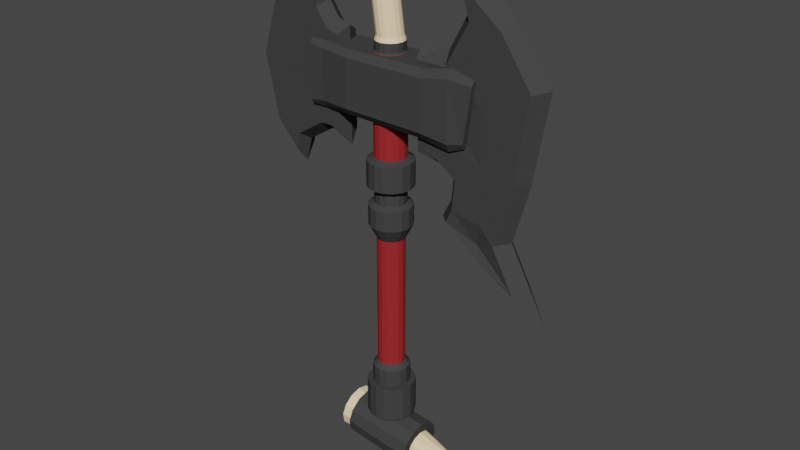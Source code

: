 # Source: blend.blend  (saved by Blender 3.0.42; exported with 4.5.12 LTS)
import bpy
from mathutils import Matrix  # noqa: F401  (used for matrix-valued properties, if any)

bpy.ops.wm.read_factory_settings(use_empty=True)
scene = bpy.context.scene
scene.name = 'Scene'

# ---- collections
col_collection = bpy.data.collections.new('Collection'); scene.collection.children.link(col_collection)

# ---- materials (node trees are filled in below, after node groups)
mat_material_001 = bpy.data.materials.new('Material.001')
mat_material_001.use_transparent_shadow = False
mat_material_001.diffuse_color = (0.3236, 0.02567, 0.02823, 1.0)
mat_material_001.roughness = 0.7657
mat_material_001.specular_intensity = 0.3358
mat_metal_black = bpy.data.materials.new('Metal(black)')
mat_metal_black.use_transparent_shadow = False
mat_metal_black.diffuse_color = (0.05359, 0.05359, 0.05359, 1.0)
mat_metal_black.roughness = 0.4597
mat_metal_black.specular_intensity = 0.1269
mat_metal_black.metallic = 0.5522
mat_bone = bpy.data.materials.new('Bone')
mat_bone.use_transparent_shadow = False
mat_bone.diffuse_color = (0.9879, 0.7683, 0.4788, 1.0)

# ---- material node trees

# ---- world
world_world = bpy.data.worlds.new('World'); scene.world = world_world
world_world.use_nodes = True; world_world.node_tree.nodes.clear()
_N = world_world.node_tree.nodes; _L = world_world.node_tree.links
n0 = _N.new('ShaderNodeOutputWorld'); n0.name = 'World Output'; n0.location = (300, 300)
n1 = _N.new('ShaderNodeBackground'); n1.name = 'Background'; n1.location = (10, 300)
n1.inputs[0].default_value = (0.05088, 0.05088, 0.05088, 1.0)
_L.new(n1.outputs[0], n0.inputs[0])
n0.is_active_output = True
world_world.color = (0.05088, 0.05088, 0.05088)
world_world.use_sun_shadow = False
world_world.sun_shadow_jitter_overblur = 0.0

# ---- meshes
me_cylinder = bpy.data.meshes.new('Cylinder')
me_cylinder.from_pydata([(-3.329e-08, 0.5131, 1.0), (0.1964, 0.4741, 1.0), (0.3628, 0.3628, 1.0), (0.4741, 0.1964, 1.0), (0.5131, -6.59e-08, 1.0), (0.4741, -0.1964, 1.0), (0.3628, -0.3628, 1.0), (0.1964, -0.4741, 1.0), (-5.414e-08, -0.5131, 1.0), (-0.1964, -0.4741, 1.0), (-0.3628, -0.3628, 1.0), (-0.4741, -0.1964, 1.0), (-0.5131, -2.136e-08, 1.0), (-0.4741, 0.1964, 1.0), (-0.3628, 0.3628, 1.0), (-0.1964, 0.4741, 1.0), (-1.083e-08, 0.4557, -0.1761), (0.1744, 0.421, -0.1761), (0.3222, 0.3222, -0.1761), (0.421, 0.1744, -0.1761), (0.4557, -3.503e-08, -0.1761), (0.421, -0.1744, -0.1761), (0.3222, -0.3222, -0.1761), (0.1744, -0.421, -0.1761), (-3.981e-08, -0.4557, -0.1761), (-0.1744, -0.421, -0.1761), (-0.3222, -0.3222, -0.1761), (-0.421, -0.1744, -0.1761), (-0.4557, 7.965e-09, -0.1761), (-0.421, 0.1744, -0.1761), (-0.3222, 0.3222, -0.1761), (-0.1744, 0.421, -0.1761), (0.2569, 0.6202, 1.0), (2.755e-09, 0.6714, 1.0), (0.4747, 0.4747, 1.0), (0.6202, 0.2569, 1.0), (0.6714, -2.996e-08, 1.0), (0.6202, -0.2569, 1.0), (0.4747, -0.4747, 1.0), (0.2569, -0.6202, 1.0), (-5.594e-08, -0.6714, 1.0), (-0.2569, -0.6202, 1.0), (-0.4747, -0.4747, 1.0), (-0.6202, -0.2569, 1.0), (-0.6714, 7.394e-09, 1.0), (-0.6202, 0.2569, 1.0), (-0.4747, 0.4747, 1.0), (-0.2569, 0.6202, 1.0), (-0.1451, 0.3502, 5.41), (-0.268, 0.268, 5.41), (-0.3502, 0.1451, 5.41), (-0.3791, -6.519e-08, 5.41), (-0.3502, -0.1451, 5.41), (-0.268, -0.268, 5.41), (-0.1451, -0.3502, 5.41), (4.285e-07, -0.3791, 5.41), (0.1451, -0.3502, 5.41), (0.268, -0.268, 5.41), (0.3502, -0.1451, 5.41), (0.3791, -8.382e-08, 5.41), (0.3502, 0.1451, 5.41), (0.268, 0.268, 5.41), (0.1451, 0.3502, 5.41), (4.564e-07, 0.3791, 5.41), (-3.329e-08, 0.5131, 1.508), (-3.725e-09, 0.3791, 1.64), (0.1451, 0.3502, 1.64), (0.1964, 0.4741, 1.508), (0.268, 0.268, 1.64), (0.3628, 0.3628, 1.508), (0.3502, 0.1451, 1.64), (0.4741, 0.1964, 1.508), (0.3791, -8.382e-08, 1.64), (0.5131, -6.59e-08, 1.508), (0.3502, -0.1451, 1.64), (0.4741, -0.1964, 1.508), (0.268, -0.268, 1.64), (0.3628, -0.3628, 1.508), (0.1451, -0.3502, 1.64), (0.1964, -0.4741, 1.508), (-3.166e-08, -0.3791, 1.64), (-5.414e-08, -0.5131, 1.508), (-0.1451, -0.3502, 1.64), (-0.1964, -0.4741, 1.508), (-0.268, -0.268, 1.64), (-0.3628, -0.3628, 1.508), (-0.3502, -0.1451, 1.64), (-0.4741, -0.1964, 1.508), (-0.3791, -6.519e-08, 1.64), (-0.5131, -2.136e-08, 1.508), (-0.3502, 0.1451, 1.64), (-0.4741, 0.1964, 1.508), (-0.268, 0.268, 1.64), (-0.3628, 0.3628, 1.508), (-0.1451, 0.3502, 1.64), (-0.1964, 0.4741, 1.508), (-0.2271, 0.5483, 5.812), (-0.4196, 0.4196, 5.812), (-0.5483, 0.2271, 5.812), (-0.5935, -1.06e-07, 5.812), (-0.5483, -0.2271, 5.812), (-0.4196, -0.4196, 5.812), (-0.2271, -0.5483, 5.812), (6.68e-08, -0.5935, 5.812), (0.2271, -0.5483, 5.812), (0.4196, -0.4196, 5.812), (0.5483, -0.2271, 5.812), (0.5935, -1.352e-07, 5.812), (0.5483, 0.2271, 5.812), (0.4196, 0.4196, 5.812), (0.2271, 0.5483, 5.812), (1.105e-07, 0.5935, 5.812), (-0.1646, 0.3973, 6.447), (-0.3041, 0.3041, 6.447), (-0.3973, 0.1646, 6.447), (-0.43, -1.925e-07, 6.447), (-0.3973, -0.1646, 6.447), (-0.3041, -0.3041, 6.447), (-0.1646, -0.3973, 6.447), (-3.507e-08, -0.43, 6.447), (0.1646, -0.3973, 6.447), (0.3041, -0.3041, 6.447), (0.3973, -0.1646, 6.447), (0.43, -2.224e-07, 6.447), (0.3973, 0.1646, 6.447), (0.3041, 0.3041, 6.447), (0.1646, 0.3973, 6.447), (2.355e-08, 0.43, 6.447), (-0.4196, 0.4196, 6.368), (-0.2271, 0.5483, 6.368), (-0.5935, -1.06e-07, 6.368), (-0.5483, 0.2271, 6.368), (-0.4196, -0.4196, 6.368), (-0.5483, -0.2271, 6.368), (-3.303e-08, -0.5935, 6.368), (-0.2271, -0.5483, 6.368), (0.4196, -0.4196, 6.368), (0.2271, -0.5483, 6.368), (0.5935, -1.352e-07, 6.368), (0.5483, -0.2271, 6.368), (0.4196, 0.4196, 6.368), (0.5483, 0.2271, 6.368), (0.2271, 0.5483, 6.368), (1.071e-08, 0.5935, 6.368), (-0.1646, 0.3973, 6.787), (-0.3041, 0.3041, 6.787), (-0.3973, 0.1646, 6.787), (-0.43, -1.925e-07, 6.787), (-0.3973, -0.1646, 6.787), (-0.3041, -0.3041, 6.787), (-0.1646, -0.3973, 6.787), (-1.067e-07, -0.43, 6.787), (0.1646, -0.3973, 6.787), (0.3041, -0.3041, 6.787), (0.3973, -0.1646, 6.787), (0.43, -2.224e-07, 6.787), (0.3973, 0.1646, 6.787), (0.3041, 0.3041, 6.787), (0.1646, 0.3973, 6.787), (-4.809e-08, 0.43, 6.787), (-0.2398, 0.5789, 6.901), (-0.4431, 0.4431, 6.901), (-0.5789, 0.2398, 6.901), (-0.6266, -2.835e-07, 6.901), (-0.5789, -0.2398, 6.901), (-0.4431, -0.4431, 6.901), (-0.2398, -0.5789, 6.901), (-1.413e-07, -0.6266, 6.901), (0.2398, -0.5789, 6.901), (0.4431, -0.4431, 6.901), (0.5789, -0.2398, 6.901), (0.6266, -3.27e-07, 6.901), (0.5789, 0.2398, 6.901), (0.4431, 0.4431, 6.901), (0.2398, 0.5789, 6.901), (-5.591e-08, 0.6266, 6.901), (-0.1667, 0.4024, 7.695), (-0.308, 0.308, 7.695), (-0.4024, 0.1667, 7.695), (-0.4355, -3.443e-07, 7.695), (-0.4024, -0.1667, 7.695), (-0.308, -0.308, 7.695), (-0.1667, -0.4024, 7.695), (-4.605e-07, -0.4355, 7.695), (0.1667, -0.4024, 7.695), (0.308, -0.308, 7.695), (0.4024, -0.1667, 7.695), (0.4355, -3.953e-07, 7.695), (0.4024, 0.1667, 7.695), (0.308, 0.308, 7.695), (0.1667, 0.4024, 7.695), (-3.712e-07, 0.4355, 7.695), (-0.4431, 0.4431, 7.615), (-0.2398, 0.5789, 7.615), (-0.6266, -2.835e-07, 7.615), (-0.5789, 0.2398, 7.615), (-0.4431, -0.4431, 7.615), (-0.5789, -0.2398, 7.615), (-2.013e-07, -0.6266, 7.615), (-0.2398, -0.5789, 7.615), (0.4431, -0.4431, 7.615), (0.2398, -0.5789, 7.615), (0.6266, -3.27e-07, 7.615), (0.5789, -0.2398, 7.615), (0.4431, 0.4431, 7.615), (0.5789, 0.2398, 7.615), (0.2398, 0.5789, 7.615), (-1.159e-07, 0.6266, 7.615), (-0.1667, 0.4024, 10.43), (-0.308, 0.308, 10.43), (-0.4024, 0.1667, 10.43), (-0.4355, -3.443e-07, 10.43), (-0.4024, -0.1667, 10.43), (-0.308, -0.308, 10.43), (-0.1667, -0.4024, 10.43), (-2.342e-06, -0.4355, 10.43), (0.1667, -0.4024, 10.43), (0.308, -0.308, 10.43), (0.4024, -0.1667, 10.43), (0.4355, -3.953e-07, 10.43), (0.4024, 0.1667, 10.43), (0.308, 0.308, 10.43), (0.1667, 0.4024, 10.43), (-2.253e-06, 0.4355, 10.43), (-0.15, 0.362, 10.47), (-0.2771, 0.2771, 10.47), (-0.362, 0.15, 10.47), (-0.3919, -5.106e-07, 10.47), (-0.362, -0.15, 10.47), (-0.2771, -0.2771, 10.47), (-0.15, -0.362, 10.47), (-2.601e-06, -0.3919, 10.47), (0.15, -0.362, 10.47), (0.2771, -0.2771, 10.47), (0.362, -0.15, 10.47), (0.3918, -5.886e-07, 10.47), (0.362, 0.15, 10.47), (0.2771, 0.2771, 10.47), (0.15, 0.362, 10.47), (-2.49e-06, 0.3919, 10.47), (-0.15, 0.362, 10.71), (-0.2771, 0.2771, 10.71), (-0.362, 0.15, 10.71), (-0.3919, -5.106e-07, 10.71), (-0.362, -0.15, 10.71), (-0.2771, -0.2771, 10.71), (-0.15, -0.362, 10.71), (-2.846e-06, -0.3919, 10.71), (0.15, -0.362, 10.71), (0.2771, -0.2771, 10.71), (0.362, -0.15, 10.71), (0.3918, -5.886e-07, 10.71), (0.362, 0.15, 10.71), (0.2771, 0.2771, 10.71), (0.15, 0.362, 10.71), (-2.734e-06, 0.3919, 10.71), (-0.1333, 0.3218, 10.83), (-0.2463, 0.2463, 10.83), (-0.3218, 0.1333, 10.83), (-0.3483, -4.43e-07, 10.83), (-0.3218, -0.1333, 10.83), (-0.2463, -0.2463, 10.83), (-0.1333, -0.3218, 10.83), (-2.905e-06, -0.3483, 10.83), (0.1333, -0.3218, 10.83), (0.2463, -0.2463, 10.83), (0.3218, -0.1333, 10.83), (0.3483, -5.123e-07, 10.83), (0.3218, 0.1333, 10.83), (0.2463, 0.2463, 10.83), (0.1333, 0.3218, 10.83), (-2.805e-06, 0.3483, 10.83), (-0.26, 0.3218, 11.74), (-0.3669, 0.2463, 11.7), (-0.4383, 0.1333, 11.68), (-0.4634, -4.43e-07, 11.67), (-0.4383, -0.1333, 11.68), (-0.3669, -0.2463, 11.7), (-0.26, -0.3218, 11.74), (-0.134, -0.3483, 11.78), (-0.007887, -0.3218, 11.83), (0.09899, -0.2463, 11.86), (0.1704, -0.1333, 11.89), (0.1955, -5.123e-07, 11.9), (0.1704, 0.1333, 11.89), (0.09899, 0.2463, 11.86), (-0.007888, 0.3218, 11.83), (-0.134, 0.3483, 11.78), (-0.7311, 5.215e-08, 12.51), (-0.2569, 0.6202, 0.0), (2.755e-09, 0.6714, 0.0), (-0.4747, 0.4747, 0.0), (-0.6202, 0.2569, 0.0), (-0.6714, 7.394e-09, 0.0), (-0.6202, -0.2569, 0.0), (-0.4747, -0.4747, 0.0), (-0.2569, -0.6202, 0.0), (-5.594e-08, -0.6714, 0.0), (0.2569, -0.6202, 0.0), (0.4747, -0.4747, 0.0), (0.6202, -0.2569, 0.0), (0.6714, -2.996e-08, 0.0), (0.6202, 0.2569, 0.0), (0.4747, 0.4747, 0.0), (0.2569, 0.6202, 0.0)], [], [(290, 33, 32, 304), (304, 32, 34, 303), (303, 34, 35, 302), (302, 35, 36, 301), (301, 36, 37, 300), (300, 37, 38, 299), (299, 38, 39, 298), (298, 39, 40, 297), (297, 40, 41, 296), (296, 41, 42, 295), (295, 42, 43, 294), (294, 43, 44, 293), (293, 44, 45, 292), (292, 45, 46, 291), (15, 14, 93, 95), (291, 46, 47, 289), (289, 47, 33, 290), (31, 16, 17, 18, 19, 20, 21, 22, 23, 24, 25, 26, 27, 28, 29, 30), (0, 1, 32, 33), (1, 2, 34, 32), (2, 3, 35, 34), (3, 4, 36, 35), (4, 5, 37, 36), (5, 6, 38, 37), (6, 7, 39, 38), (7, 8, 40, 39), (8, 9, 41, 40), (9, 10, 42, 41), (10, 11, 43, 42), (11, 12, 44, 43), (12, 13, 45, 44), (13, 14, 46, 45), (14, 15, 47, 46), (15, 0, 33, 47), (0, 15, 95, 64), (8, 7, 79, 81), (59, 60, 108, 107), (9, 8, 81, 83), (78, 76, 57, 56), (2, 1, 67, 69), (10, 9, 83, 85), (3, 2, 69, 71), (11, 10, 85, 87), (4, 3, 71, 73), (12, 11, 87, 89), (5, 4, 73, 75), (13, 12, 89, 91), (6, 5, 75, 77), (14, 13, 91, 93), (7, 6, 77, 79), (67, 64, 65, 66), (69, 67, 66, 68), (71, 69, 68, 70), (73, 71, 70, 72), (75, 73, 72, 74), (77, 75, 74, 76), (79, 77, 76, 78), (81, 79, 78, 80), (83, 81, 80, 82), (85, 83, 82, 84), (87, 85, 84, 86), (89, 87, 86, 88), (91, 89, 88, 90), (93, 91, 90, 92), (95, 93, 92, 94), (64, 95, 94, 65), (1, 0, 64, 67), (88, 86, 52, 51), (74, 72, 59, 58), (84, 82, 54, 53), (94, 92, 49, 48), (70, 68, 61, 60), (80, 78, 56, 55), (90, 88, 51, 50), (65, 94, 48, 63), (66, 65, 63, 62), (76, 74, 58, 57), (86, 84, 53, 52), (72, 70, 60, 59), (82, 80, 55, 54), (92, 90, 50, 49), (68, 66, 62, 61), (110, 111, 143, 142), (50, 51, 99, 98), (51, 52, 100, 99), (61, 62, 110, 109), (52, 53, 101, 100), (54, 55, 103, 102), (53, 54, 102, 101), (63, 48, 96, 111), (56, 57, 105, 104), (62, 63, 111, 110), (58, 59, 107, 106), (55, 56, 104, 103), (49, 50, 98, 97), (60, 61, 109, 108), (57, 58, 106, 105), (48, 49, 97, 96), (122, 123, 155, 154), (102, 103, 134, 135), (97, 98, 131, 128), (104, 105, 136, 137), (99, 100, 133, 130), (106, 107, 138, 139), (101, 102, 135, 132), (108, 109, 140, 141), (103, 104, 137, 134), (107, 108, 141, 138), (96, 97, 128, 129), (105, 106, 139, 136), (109, 110, 142, 140), (98, 99, 130, 131), (111, 96, 129, 143), (100, 101, 132, 133), (113, 112, 129, 128), (115, 114, 131, 130), (117, 116, 133, 132), (119, 118, 135, 134), (121, 120, 137, 136), (123, 122, 139, 138), (125, 124, 141, 140), (124, 123, 138, 141), (126, 125, 140, 142), (112, 127, 143, 129), (127, 126, 142, 143), (114, 113, 128, 131), (116, 115, 130, 133), (118, 117, 132, 135), (120, 119, 134, 137), (122, 121, 136, 139), (158, 159, 175, 174), (117, 118, 150, 149), (124, 125, 157, 156), (119, 120, 152, 151), (123, 124, 156, 155), (112, 113, 145, 144), (121, 122, 154, 153), (125, 126, 158, 157), (114, 115, 147, 146), (127, 112, 144, 159), (116, 117, 149, 148), (126, 127, 159, 158), (118, 119, 151, 150), (113, 114, 146, 145), (120, 121, 153, 152), (115, 116, 148, 147), (160, 161, 192, 193), (150, 151, 167, 166), (145, 146, 162, 161), (152, 153, 169, 168), (147, 148, 164, 163), (154, 155, 171, 170), (149, 150, 166, 165), (156, 157, 173, 172), (151, 152, 168, 167), (155, 156, 172, 171), (144, 145, 161, 160), (153, 154, 170, 169), (157, 158, 174, 173), (146, 147, 163, 162), (159, 144, 160, 175), (148, 149, 165, 164), (178, 179, 211, 210), (169, 170, 203, 200), (173, 174, 206, 204), (162, 163, 194, 195), (175, 160, 193, 207), (164, 165, 196, 197), (174, 175, 207, 206), (166, 167, 198, 199), (161, 162, 195, 192), (168, 169, 200, 201), (163, 164, 197, 194), (170, 171, 202, 203), (165, 166, 199, 196), (172, 173, 204, 205), (167, 168, 201, 198), (171, 172, 205, 202), (177, 176, 193, 192), (179, 178, 195, 194), (181, 180, 197, 196), (183, 182, 199, 198), (185, 184, 201, 200), (187, 186, 203, 202), (189, 188, 205, 204), (188, 187, 202, 205), (190, 189, 204, 206), (176, 191, 207, 193), (191, 190, 206, 207), (178, 177, 192, 195), (180, 179, 194, 197), (182, 181, 196, 199), (184, 183, 198, 201), (186, 185, 200, 203), (191, 176, 208, 223), (180, 181, 213, 212), (190, 191, 223, 222), (182, 183, 215, 214), (177, 178, 210, 209), (184, 185, 217, 216), (179, 180, 212, 211), (186, 187, 219, 218), (181, 182, 214, 213), (188, 189, 221, 220), (183, 184, 216, 215), (187, 188, 220, 219), (176, 177, 209, 208), (185, 186, 218, 217), (189, 190, 222, 221), (237, 238, 254, 253), (245, 246, 262, 261), (226, 227, 243, 242), (239, 224, 240, 255), (228, 229, 245, 244), (238, 239, 255, 254), (230, 231, 247, 246), (225, 226, 242, 241), (232, 233, 249, 248), (227, 228, 244, 243), (234, 235, 251, 250), (229, 230, 246, 245), (236, 237, 253, 252), (231, 232, 248, 247), (235, 236, 252, 251), (224, 225, 241, 240), (233, 234, 250, 249), (262, 263, 279, 278), (252, 253, 269, 268), (247, 248, 264, 263), (251, 252, 268, 267), (240, 241, 257, 256), (249, 250, 266, 265), (253, 254, 270, 269), (242, 243, 259, 258), (255, 240, 256, 271), (244, 245, 261, 260), (254, 255, 271, 270), (246, 247, 263, 262), (241, 242, 258, 257), (248, 249, 265, 264), (243, 244, 260, 259), (250, 251, 267, 266), (285, 286, 288), (257, 258, 274, 273), (264, 265, 281, 280), (259, 260, 276, 275), (266, 267, 283, 282), (261, 262, 278, 277), (268, 269, 285, 284), (263, 264, 280, 279), (267, 268, 284, 283), (256, 257, 273, 272), (265, 266, 282, 281), (269, 270, 286, 285), (258, 259, 275, 274), (271, 256, 272, 287), (260, 261, 277, 276), (270, 271, 287, 286), (274, 275, 288), (287, 272, 288), (276, 277, 288), (286, 287, 288), (278, 279, 288), (273, 274, 288), (280, 281, 288), (275, 276, 288), (282, 283, 288), (277, 278, 288), (284, 285, 288), (279, 280, 288), (283, 284, 288), (272, 273, 288), (281, 282, 288), (217, 218, 234, 233), (218, 219, 235, 234), (219, 220, 236, 235), (220, 221, 237, 236), (221, 222, 238, 237), (222, 223, 239, 238), (223, 208, 224, 239), (208, 209, 225, 224), (209, 210, 226, 225), (210, 211, 227, 226), (211, 212, 228, 227), (212, 213, 229, 228), (213, 214, 230, 229), (214, 215, 231, 230), (215, 216, 232, 231), (216, 217, 233, 232), (16, 31, 289, 290), (31, 30, 291, 289), (30, 29, 292, 291), (29, 28, 293, 292), (28, 27, 294, 293), (27, 26, 295, 294), (26, 25, 296, 295), (25, 24, 297, 296), (24, 23, 298, 297), (23, 22, 299, 298), (22, 21, 300, 299), (21, 20, 301, 300), (20, 19, 302, 301), (19, 18, 303, 302), (18, 17, 304, 303), (17, 16, 290, 304)])
me_cylinder.polygons.foreach_set('material_index', [1, 1, 1, 1, 1, 1, 1, 1, 1, 1, 1, 1, 1, 1, 1, 1, 1, 1, 1, 1, 1, 1, 1, 1, 1, 1, 1, 1, 1, 1, 1, 1, 1, 1, 1, 1, 1, 1, 0, 1, 1, 1, 1, 1, 1, 1, 1, 1, 1, 1, 1, 1, 1, 1, 1, 1, 1, 1, 1, 1, 1, 1, 1, 1, 1, 1, 1, 0, 0, 0, 0, 0, 0, 0, 0, 0, 0, 0, 0, 0, 0, 0, 1, 1, 1, 1, 1, 1, 1, 1, 1, 1, 1, 1, 1, 1, 1, 1, 1, 1, 1, 1, 1, 1, 1, 1, 1, 1, 1, 1, 1, 1, 1, 1, 1, 1, 1, 1, 1, 1, 1, 1, 1, 1, 1, 1, 1, 1, 1, 1, 1, 1, 1, 1, 1, 1, 1, 1, 1, 1, 1, 1, 1, 1, 1, 1, 1, 1, 1, 1, 1, 1, 1, 1, 1, 1, 1, 1, 1, 1, 1, 1, 0, 1, 1, 1, 1, 1, 1, 1, 1, 1, 1, 1, 1, 1, 1, 1, 1, 1, 1, 1, 1, 1, 1, 1, 1, 1, 1, 1, 1, 1, 1, 1, 0, 0, 0, 0, 0, 0, 0, 0, 0, 0, 0, 0, 0, 0, 0, 1, 2, 1, 1, 1, 1, 1, 1, 1, 1, 1, 1, 1, 1, 1, 1, 1, 2, 2, 2, 2, 2, 2, 2, 2, 2, 2, 2, 2, 2, 2, 2, 2, 2, 2, 2, 2, 2, 2, 2, 2, 2, 2, 2, 2, 2, 2, 2, 2, 2, 2, 2, 2, 2, 2, 2, 2, 2, 2, 2, 2, 2, 2, 2, 1, 1, 1, 1, 1, 1, 1, 1, 1, 1, 1, 1, 1, 1, 1, 1, 1, 1, 1, 1, 1, 1, 1, 1, 1, 1, 1, 1, 1, 1, 1, 1])
_uv = me_cylinder.uv_layers.new(name='UVMap')
_uv.uv.foreach_set('vector', [1.0, 0.75, 1.0, 1.0, 0.9375, 1.0, 0.9375, 0.75, 0.9375, 0.75, 0.9375, 1.0, 0.875, 1.0, 0.875, 0.75, 0.875, 0.75, 0.875, 1.0, 0.8125, 1.0, 0.8125, 0.75, 0.8125, 0.75, 0.8125, 1.0, 0.75, 1.0, 0.75, 0.75, 0.75, 0.75, 0.75, 1.0, 0.6875, 1.0, 0.6875, 0.75, 0.6875, 0.75, 0.6875, 1.0, 0.625, 1.0, 0.625, 0.75, 0.625, 0.75, 0.625, 1.0, 0.5625, 1.0, 0.5625, 0.75, 0.5625, 0.75, 0.5625, 1.0, 0.5, 1.0, 0.5, 0.75, 0.5, 0.75, 0.5, 1.0, 0.4375, 1.0, 0.4375, 0.75, 0.4375, 0.75, 0.4375, 1.0, 0.375, 1.0, 0.375, 0.75, 0.375, 0.75, 0.375, 1.0, 0.3125, 1.0, 0.3125, 0.75, 0.3125, 0.75, 0.3125, 1.0, 0.25, 1.0, 0.25, 0.75, 0.25, 0.75, 0.25, 1.0, 0.1875, 1.0, 0.1875, 0.75, 0.1875, 0.75, 0.1875, 1.0, 0.125, 1.0, 0.125, 0.75, 0.2029, 0.3638, 0.1629, 0.3371, 0.1629, 0.3371, 0.2029, 0.3638, 0.125, 0.75, 0.125, 1.0, 0.0625, 1.0, 0.0625, 0.75, 0.0625, 0.75, 0.0625, 1.0, 0.0, 1.0, 0.0, 0.75, 0.3193, 0.75, 0.7432, 0.75, 0.8396, 0.75, 0.8123, 0.75, 0.768, 0.75, 0.7182, 0.75, 0.666, 0.75, 0.6125, 0.75, 0.5584, 0.75, 0.5041, 0.75, 0.45, 0.75, 0.3965, 0.75, 0.3443, 0.75, 0.2945, 0.75, 0.2502, 0.75, 0.2229, 0.75, 0.25, 0.3732, 0.2971, 0.3638, 0.3418, 0.4717, 0.25, 0.49, 0.2971, 0.3638, 0.3371, 0.3371, 0.4197, 0.4197, 0.3418, 0.4717, 0.3371, 0.3371, 0.3638, 0.2971, 0.4717, 0.3418, 0.4197, 0.4197, 0.3638, 0.2971, 0.3732, 0.25, 0.49, 0.25, 0.4717, 0.3418, 0.3732, 0.25, 0.3638, 0.2029, 0.4717, 0.1582, 0.49, 0.25, 0.3638, 0.2029, 0.3371, 0.1629, 0.4197, 0.08029, 0.4717, 0.1582, 0.3371, 0.1629, 0.2971, 0.1362, 0.3418, 0.02827, 0.4197, 0.08029, 0.2971, 0.1362, 0.25, 0.1268, 0.25, 0.01, 0.3418, 0.02827, 0.25, 0.1268, 0.2029, 0.1362, 0.1582, 0.02827, 0.25, 0.01, 0.2029, 0.1362, 0.1629, 0.1629, 0.08029, 0.08029, 0.1582, 0.02827, 0.1629, 0.1629, 0.1362, 0.2029, 0.02827, 0.1582, 0.08029, 0.08029, 0.1362, 0.2029, 0.1268, 0.25, 0.01, 0.25, 0.02827, 0.1582, 0.1268, 0.25, 0.1362, 0.2971, 0.02827, 0.3418, 0.01, 0.25, 0.1362, 0.2971, 0.1629, 0.3371, 0.08029, 0.4197, 0.02827, 0.3418, 0.1629, 0.3371, 0.2029, 0.3638, 0.1582, 0.4717, 0.08029, 0.4197, 0.2029, 0.3638, 0.25, 0.3732, 0.25, 0.49, 0.1582, 0.4717, 0.25, 0.3732, 0.2029, 0.3638, 0.2029, 0.3638, 0.25, 0.3732, 0.25, 0.1268, 0.2971, 0.1362, 0.2971, 0.1362, 0.25, 0.1268, 0.341, 0.25, 0.3341, 0.2848, 0.3341, 0.2848, 0.341, 0.25, 0.2029, 0.1362, 0.25, 0.1268, 0.25, 0.1268, 0.2029, 0.1362, 0.2848, 0.1659, 0.3143, 0.1857, 0.3143, 0.1857, 0.2848, 0.1659, 0.3371, 0.3371, 0.2971, 0.3638, 0.2971, 0.3638, 0.3371, 0.3371, 0.1629, 0.1629, 0.2029, 0.1362, 0.2029, 0.1362, 0.1629, 0.1629, 0.3638, 0.2971, 0.3371, 0.3371, 0.3371, 0.3371, 0.3638, 0.2971, 0.1362, 0.2029, 0.1629, 0.1629, 0.1629, 0.1629, 0.1362, 0.2029, 0.3732, 0.25, 0.3638, 0.2971, 0.3638, 0.2971, 0.3732, 0.25, 0.1268, 0.25, 0.1362, 0.2029, 0.1362, 0.2029, 0.1268, 0.25, 0.3638, 0.2029, 0.3732, 0.25, 0.3732, 0.25, 0.3638, 0.2029, 0.1362, 0.2971, 0.1268, 0.25, 0.1268, 0.25, 0.1362, 0.2971, 0.3371, 0.1629, 0.3638, 0.2029, 0.3638, 0.2029, 0.3371, 0.1629, 0.1629, 0.3371, 0.1362, 0.2971, 0.1362, 0.2971, 0.1629, 0.3371, 0.2971, 0.1362, 0.3371, 0.1629, 0.3371, 0.1629, 0.2971, 0.1362, 0.2971, 0.3638, 0.25, 0.3732, 0.25, 0.341, 0.2848, 0.3341, 0.3371, 0.3371, 0.2971, 0.3638, 0.2848, 0.3341, 0.3143, 0.3143, 0.3638, 0.2971, 0.3371, 0.3371, 0.3143, 0.3143, 0.3341, 0.2848, 0.3732, 0.25, 0.3638, 0.2971, 0.3341, 0.2848, 0.341, 0.25, 0.3638, 0.2029, 0.3732, 0.25, 0.341, 0.25, 0.3341, 0.2152, 0.3371, 0.1629, 0.3638, 0.2029, 0.3341, 0.2152, 0.3143, 0.1857, 0.2971, 0.1362, 0.3371, 0.1629, 0.3143, 0.1857, 0.2848, 0.1659, 0.25, 0.1268, 0.2971, 0.1362, 0.2848, 0.1659, 0.25, 0.159, 0.2029, 0.1362, 0.25, 0.1268, 0.25, 0.159, 0.2152, 0.1659, 0.1629, 0.1629, 0.2029, 0.1362, 0.2152, 0.1659, 0.1857, 0.1857, 0.1362, 0.2029, 0.1629, 0.1629, 0.1857, 0.1857, 0.1659, 0.2152, 0.1268, 0.25, 0.1362, 0.2029, 0.1659, 0.2152, 0.159, 0.25, 0.1362, 0.2971, 0.1268, 0.25, 0.159, 0.25, 0.1659, 0.2848, 0.1629, 0.3371, 0.1362, 0.2971, 0.1659, 0.2848, 0.1857, 0.3143, 0.2029, 0.3638, 0.1629, 0.3371, 0.1857, 0.3143, 0.2152, 0.3341, 0.25, 0.3732, 0.2029, 0.3638, 0.2152, 0.3341, 0.25, 0.341, 0.2971, 0.3638, 0.25, 0.3732, 0.25, 0.3732, 0.2971, 0.3638, 0.159, 0.25, 0.1659, 0.2152, 0.1659, 0.2152, 0.159, 0.25, 0.3341, 0.2152, 0.341, 0.25, 0.341, 0.25, 0.3341, 0.2152, 0.1857, 0.1857, 0.2152, 0.1659, 0.2152, 0.1659, 0.1857, 0.1857, 0.2152, 0.3341, 0.1857, 0.3143, 0.1857, 0.3143, 0.2152, 0.3341, 0.3341, 0.2848, 0.3143, 0.3143, 0.3143, 0.3143, 0.3341, 0.2848, 0.25, 0.159, 0.2848, 0.1659, 0.2848, 0.1659, 0.25, 0.159, 0.1659, 0.2848, 0.159, 0.25, 0.159, 0.25, 0.1659, 0.2848, 0.25, 0.341, 0.2152, 0.3341, 0.2152, 0.3341, 0.25, 0.341, 0.2848, 0.3341, 0.25, 0.341, 0.25, 0.341, 0.2848, 0.3341, 0.3143, 0.1857, 0.3341, 0.2152, 0.3341, 0.2152, 0.3143, 0.1857, 0.1659, 0.2152, 0.1857, 0.1857, 0.1857, 0.1857, 0.1659, 0.2152, 0.341, 0.25, 0.3341, 0.2848, 0.3341, 0.2848, 0.341, 0.25, 0.2152, 0.1659, 0.25, 0.159, 0.25, 0.159, 0.2152, 0.1659, 0.1857, 0.3143, 0.1659, 0.2848, 0.1659, 0.2848, 0.1857, 0.3143, 0.3143, 0.3143, 0.2848, 0.3341, 0.2848, 0.3341, 0.3143, 0.3143, 0.2848, 0.3341, 0.25, 0.341, 0.25, 0.341, 0.2848, 0.3341, 0.1659, 0.2848, 0.159, 0.25, 0.159, 0.25, 0.1659, 0.2848, 0.159, 0.25, 0.1659, 0.2152, 0.1659, 0.2152, 0.159, 0.25, 0.3143, 0.3143, 0.2848, 0.3341, 0.2848, 0.3341, 0.3143, 0.3143, 0.1659, 0.2152, 0.1857, 0.1857, 0.1857, 0.1857, 0.1659, 0.2152, 0.2152, 0.1659, 0.25, 0.159, 0.25, 0.159, 0.2152, 0.1659, 0.1857, 0.1857, 0.2152, 0.1659, 0.2152, 0.1659, 0.1857, 0.1857, 0.25, 0.341, 0.2152, 0.3341, 0.2152, 0.3341, 0.25, 0.341, 0.2848, 0.1659, 0.3143, 0.1857, 0.3143, 0.1857, 0.2848, 0.1659, 0.2848, 0.3341, 0.25, 0.341, 0.25, 0.341, 0.2848, 0.3341, 0.3341, 0.2152, 0.341, 0.25, 0.341, 0.25, 0.3341, 0.2152, 0.25, 0.159, 0.2848, 0.1659, 0.2848, 0.1659, 0.25, 0.159, 0.1857, 0.3143, 0.1659, 0.2848, 0.1659, 0.2848, 0.1857, 0.3143, 0.3341, 0.2848, 0.3143, 0.3143, 0.3143, 0.3143, 0.3341, 0.2848, 0.3143, 0.1857, 0.3341, 0.2152, 0.3341, 0.2152, 0.3143, 0.1857, 0.2152, 0.3341, 0.1857, 0.3143, 0.1857, 0.3143, 0.2152, 0.3341, 0.2975, 0.2303, 0.3014, 0.25, 0.3014, 0.25, 0.2975, 0.2303, 0.2152, 0.1659, 0.25, 0.159, 0.25, 0.159, 0.2152, 0.1659, 0.1857, 0.3143, 0.1659, 0.2848, 0.1659, 0.2848, 0.1857, 0.3143, 0.2848, 0.1659, 0.3143, 0.1857, 0.3143, 0.1857, 0.2848, 0.1659, 0.159, 0.25, 0.1659, 0.2152, 0.1659, 0.2152, 0.159, 0.25, 0.3341, 0.2152, 0.341, 0.25, 0.341, 0.25, 0.3341, 0.2152, 0.1857, 0.1857, 0.2152, 0.1659, 0.2152, 0.1659, 0.1857, 0.1857, 0.3341, 0.2848, 0.3143, 0.3143, 0.3143, 0.3143, 0.3341, 0.2848, 0.25, 0.159, 0.2848, 0.1659, 0.2848, 0.1659, 0.25, 0.159, 0.341, 0.25, 0.3341, 0.2848, 0.3341, 0.2848, 0.341, 0.25, 0.2152, 0.3341, 0.1857, 0.3143, 0.1857, 0.3143, 0.2152, 0.3341, 0.3143, 0.1857, 0.3341, 0.2152, 0.3341, 0.2152, 0.3143, 0.1857, 0.3143, 0.3143, 0.2848, 0.3341, 0.2848, 0.3341, 0.3143, 0.3143, 0.1659, 0.2848, 0.159, 0.25, 0.159, 0.25, 0.1659, 0.2848, 0.25, 0.341, 0.2152, 0.3341, 0.2152, 0.3341, 0.25, 0.341, 0.1659, 0.2152, 0.1857, 0.1857, 0.1857, 0.1857, 0.1659, 0.2152, 0.2137, 0.2863, 0.2303, 0.2975, 0.2152, 0.3341, 0.1857, 0.3143, 0.1986, 0.25, 0.2025, 0.2697, 0.1659, 0.2848, 0.159, 0.25, 0.2137, 0.2137, 0.2025, 0.2303, 0.1659, 0.2152, 0.1857, 0.1857, 0.25, 0.1986, 0.2303, 0.2025, 0.2152, 0.1659, 0.25, 0.159, 0.2863, 0.2137, 0.2697, 0.2025, 0.2848, 0.1659, 0.3143, 0.1857, 0.3014, 0.25, 0.2975, 0.2303, 0.3341, 0.2152, 0.341, 0.25, 0.2863, 0.2863, 0.2975, 0.2697, 0.3341, 0.2848, 0.3143, 0.3143, 0.2975, 0.2697, 0.3014, 0.25, 0.341, 0.25, 0.3341, 0.2848, 0.2697, 0.2975, 0.2863, 0.2863, 0.3143, 0.3143, 0.2848, 0.3341, 0.2303, 0.2975, 0.25, 0.3014, 0.25, 0.341, 0.2152, 0.3341, 0.25, 0.3014, 0.2697, 0.2975, 0.2848, 0.3341, 0.25, 0.341, 0.2025, 0.2697, 0.2137, 0.2863, 0.1857, 0.3143, 0.1659, 0.2848, 0.2025, 0.2303, 0.1986, 0.25, 0.159, 0.25, 0.1659, 0.2152, 0.2303, 0.2025, 0.2137, 0.2137, 0.1857, 0.1857, 0.2152, 0.1659, 0.2697, 0.2025, 0.25, 0.1986, 0.25, 0.159, 0.2848, 0.1659, 0.2975, 0.2303, 0.2863, 0.2137, 0.3143, 0.1857, 0.3341, 0.2152, 0.2697, 0.2975, 0.25, 0.3014, 0.25, 0.3014, 0.2697, 0.2975, 0.2137, 0.2137, 0.2303, 0.2025, 0.2303, 0.2025, 0.2137, 0.2137, 0.2975, 0.2697, 0.2863, 0.2863, 0.2863, 0.2863, 0.2975, 0.2697, 0.25, 0.1986, 0.2697, 0.2025, 0.2697, 0.2025, 0.25, 0.1986, 0.3014, 0.25, 0.2975, 0.2697, 0.2975, 0.2697, 0.3014, 0.25, 0.2303, 0.2975, 0.2137, 0.2863, 0.2137, 0.2863, 0.2303, 0.2975, 0.2863, 0.2137, 0.2975, 0.2303, 0.2975, 0.2303, 0.2863, 0.2137, 0.2863, 0.2863, 0.2697, 0.2975, 0.2697, 0.2975, 0.2863, 0.2863, 0.2025, 0.2697, 0.1986, 0.25, 0.1986, 0.25, 0.2025, 0.2697, 0.25, 0.3014, 0.2303, 0.2975, 0.2303, 0.2975, 0.25, 0.3014, 0.2025, 0.2303, 0.2137, 0.2137, 0.2137, 0.2137, 0.2025, 0.2303, 0.2697, 0.2975, 0.25, 0.3014, 0.25, 0.3014, 0.2697, 0.2975, 0.2303, 0.2025, 0.25, 0.1986, 0.25, 0.1986, 0.2303, 0.2025, 0.2137, 0.2863, 0.2025, 0.2697, 0.2025, 0.2697, 0.2137, 0.2863, 0.2697, 0.2025, 0.2863, 0.2137, 0.2863, 0.2137, 0.2697, 0.2025, 0.1986, 0.25, 0.2025, 0.2303, 0.2025, 0.2303, 0.1986, 0.25, 0.2303, 0.2975, 0.2137, 0.2863, 0.2137, 0.2863, 0.2303, 0.2975, 0.2303, 0.2025, 0.25, 0.1986, 0.25, 0.1986, 0.2303, 0.2025, 0.2137, 0.2863, 0.2025, 0.2697, 0.2025, 0.2697, 0.2137, 0.2863, 0.2697, 0.2025, 0.2863, 0.2137, 0.2863, 0.2137, 0.2697, 0.2025, 0.1986, 0.25, 0.2025, 0.2303, 0.2025, 0.2303, 0.1986, 0.25, 0.2975, 0.2303, 0.3014, 0.25, 0.3014, 0.25, 0.2975, 0.2303, 0.2137, 0.2137, 0.2303, 0.2025, 0.2303, 0.2025, 0.2137, 0.2137, 0.2975, 0.2697, 0.2863, 0.2863, 0.2863, 0.2863, 0.2975, 0.2697, 0.25, 0.1986, 0.2697, 0.2025, 0.2697, 0.2025, 0.25, 0.1986, 0.3014, 0.25, 0.2975, 0.2697, 0.2975, 0.2697, 0.3014, 0.25, 0.2303, 0.2975, 0.2137, 0.2863, 0.2137, 0.2863, 0.2303, 0.2975, 0.2863, 0.2137, 0.2975, 0.2303, 0.2975, 0.2303, 0.2863, 0.2137, 0.2863, 0.2863, 0.2697, 0.2975, 0.2697, 0.2975, 0.2863, 0.2863, 0.2025, 0.2697, 0.1986, 0.25, 0.1986, 0.25, 0.2025, 0.2697, 0.25, 0.3014, 0.2303, 0.2975, 0.2303, 0.2975, 0.25, 0.3014, 0.2025, 0.2303, 0.2137, 0.2137, 0.2137, 0.2137, 0.2025, 0.2303, 0.2179, 0.2633, 0.2152, 0.25, 0.2152, 0.25, 0.2179, 0.2633, 0.2863, 0.2137, 0.2975, 0.2303, 0.2975, 0.2303, 0.2863, 0.2137, 0.2863, 0.2863, 0.2697, 0.2975, 0.2697, 0.2975, 0.2863, 0.2863, 0.2025, 0.2697, 0.1986, 0.25, 0.1986, 0.25, 0.2025, 0.2697, 0.25, 0.3014, 0.2303, 0.2975, 0.2303, 0.2975, 0.25, 0.3014, 0.2025, 0.2303, 0.2137, 0.2137, 0.2137, 0.2137, 0.2025, 0.2303, 0.2697, 0.2975, 0.25, 0.3014, 0.25, 0.3014, 0.2697, 0.2975, 0.2303, 0.2025, 0.25, 0.1986, 0.25, 0.1986, 0.2303, 0.2025, 0.2137, 0.2863, 0.2025, 0.2697, 0.2025, 0.2697, 0.2137, 0.2863, 0.2697, 0.2025, 0.2863, 0.2137, 0.2863, 0.2137, 0.2697, 0.2025, 0.1986, 0.25, 0.2025, 0.2303, 0.2025, 0.2303, 0.1986, 0.25, 0.2975, 0.2303, 0.3014, 0.25, 0.3014, 0.25, 0.2975, 0.2303, 0.2137, 0.2137, 0.2303, 0.2025, 0.2303, 0.2025, 0.2137, 0.2137, 0.2975, 0.2697, 0.2863, 0.2863, 0.2863, 0.2863, 0.2975, 0.2697, 0.25, 0.1986, 0.2697, 0.2025, 0.2697, 0.2025, 0.25, 0.1986, 0.3014, 0.25, 0.2975, 0.2697, 0.2975, 0.2697, 0.3014, 0.25, 0.2254, 0.2746, 0.2367, 0.2821, 0.2303, 0.2975, 0.2137, 0.2863, 0.2152, 0.25, 0.2179, 0.2633, 0.2025, 0.2697, 0.1986, 0.25, 0.2254, 0.2254, 0.2179, 0.2367, 0.2025, 0.2303, 0.2137, 0.2137, 0.25, 0.2152, 0.2367, 0.2179, 0.2303, 0.2025, 0.25, 0.1986, 0.2746, 0.2254, 0.2633, 0.2179, 0.2697, 0.2025, 0.2863, 0.2137, 0.2848, 0.25, 0.2821, 0.2367, 0.2975, 0.2303, 0.3014, 0.25, 0.2746, 0.2746, 0.2821, 0.2633, 0.2975, 0.2697, 0.2863, 0.2863, 0.2821, 0.2633, 0.2848, 0.25, 0.3014, 0.25, 0.2975, 0.2697, 0.2633, 0.2821, 0.2746, 0.2746, 0.2863, 0.2863, 0.2697, 0.2975, 0.2367, 0.2821, 0.25, 0.2848, 0.25, 0.3014, 0.2303, 0.2975, 0.25, 0.2848, 0.2633, 0.2821, 0.2697, 0.2975, 0.25, 0.3014, 0.2179, 0.2633, 0.2254, 0.2746, 0.2137, 0.2863, 0.2025, 0.2697, 0.2179, 0.2367, 0.2152, 0.25, 0.1986, 0.25, 0.2025, 0.2303, 0.2367, 0.2179, 0.2254, 0.2254, 0.2137, 0.2137, 0.2303, 0.2025, 0.2633, 0.2179, 0.25, 0.2152, 0.25, 0.1986, 0.2697, 0.2025, 0.2821, 0.2367, 0.2746, 0.2254, 0.2863, 0.2137, 0.2975, 0.2303, 0.25, 0.2848, 0.2367, 0.2821, 0.2367, 0.2821, 0.25, 0.2848, 0.2179, 0.2367, 0.2254, 0.2254, 0.2254, 0.2254, 0.2179, 0.2367, 0.2633, 0.2821, 0.25, 0.2848, 0.25, 0.2848, 0.2633, 0.2821, 0.2367, 0.2179, 0.25, 0.2152, 0.25, 0.2152, 0.2367, 0.2179, 0.2254, 0.2746, 0.2179, 0.2633, 0.2179, 0.2633, 0.2254, 0.2746, 0.2633, 0.2179, 0.2746, 0.2254, 0.2746, 0.2254, 0.2633, 0.2179, 0.2152, 0.25, 0.2179, 0.2367, 0.2179, 0.2367, 0.2152, 0.25, 0.2821, 0.2367, 0.2848, 0.25, 0.2848, 0.25, 0.2821, 0.2367, 0.2254, 0.2254, 0.2367, 0.2179, 0.2367, 0.2179, 0.2254, 0.2254, 0.2821, 0.2633, 0.2746, 0.2746, 0.2746, 0.2746, 0.2821, 0.2633, 0.25, 0.2152, 0.2633, 0.2179, 0.2633, 0.2179, 0.25, 0.2152, 0.2848, 0.25, 0.2821, 0.2633, 0.2821, 0.2633, 0.2848, 0.25, 0.2367, 0.2821, 0.2254, 0.2746, 0.2254, 0.2746, 0.2367, 0.2821, 0.2746, 0.2254, 0.2821, 0.2367, 0.2821, 0.2367, 0.2746, 0.2254, 0.2746, 0.2746, 0.2633, 0.2821, 0.2633, 0.2821, 0.2746, 0.2746, 0.2671, 0.2671, 0.2592, 0.2723, 0.2592, 0.2723, 0.2671, 0.2671, 0.2329, 0.2329, 0.2408, 0.2277, 0.2408, 0.2277, 0.2329, 0.2329, 0.2277, 0.2592, 0.2259, 0.25, 0.2259, 0.25, 0.2277, 0.2592, 0.25, 0.2741, 0.2408, 0.2723, 0.2408, 0.2723, 0.25, 0.2741, 0.2277, 0.2408, 0.2329, 0.2329, 0.2329, 0.2329, 0.2277, 0.2408, 0.2592, 0.2723, 0.25, 0.2741, 0.25, 0.2741, 0.2592, 0.2723, 0.2408, 0.2277, 0.25, 0.2259, 0.25, 0.2259, 0.2408, 0.2277, 0.2329, 0.2671, 0.2277, 0.2592, 0.2277, 0.2592, 0.2329, 0.2671, 0.2592, 0.2277, 0.2671, 0.2329, 0.2671, 0.2329, 0.2592, 0.2277, 0.2259, 0.25, 0.2277, 0.2408, 0.2277, 0.2408, 0.2259, 0.25, 0.2723, 0.2408, 0.2741, 0.25, 0.2741, 0.25, 0.2723, 0.2408, 0.2329, 0.2329, 0.2408, 0.2277, 0.2408, 0.2277, 0.2329, 0.2329, 0.2723, 0.2592, 0.2671, 0.2671, 0.2671, 0.2671, 0.2723, 0.2592, 0.25, 0.2259, 0.2592, 0.2277, 0.2592, 0.2277, 0.25, 0.2259, 0.2741, 0.25, 0.2723, 0.2592, 0.2723, 0.2592, 0.2741, 0.25, 0.2408, 0.2723, 0.2329, 0.2671, 0.2329, 0.2671, 0.2408, 0.2723, 0.2671, 0.2329, 0.2723, 0.2408, 0.2723, 0.2408, 0.2671, 0.2329, 0.2408, 0.2277, 0.25, 0.2259, 0.25, 0.2259, 0.2408, 0.2277, 0.2723, 0.2592, 0.2671, 0.2671, 0.2671, 0.2671, 0.2723, 0.2592, 0.25, 0.2259, 0.2592, 0.2277, 0.2592, 0.2277, 0.25, 0.2259, 0.2741, 0.25, 0.2723, 0.2592, 0.2723, 0.2592, 0.2741, 0.25, 0.2408, 0.2723, 0.2329, 0.2671, 0.2329, 0.2671, 0.2408, 0.2723, 0.2671, 0.2329, 0.2723, 0.2408, 0.2723, 0.2408, 0.2671, 0.2329, 0.2671, 0.2671, 0.2592, 0.2723, 0.2592, 0.2723, 0.2671, 0.2671, 0.2277, 0.2592, 0.2259, 0.25, 0.2259, 0.25, 0.2277, 0.2592, 0.25, 0.2741, 0.2408, 0.2723, 0.2408, 0.2723, 0.25, 0.2741, 0.2277, 0.2408, 0.2329, 0.2329, 0.2329, 0.2329, 0.2277, 0.2408, 0.2592, 0.2723, 0.25, 0.2741, 0.25, 0.2741, 0.2592, 0.2723, 0.2408, 0.2277, 0.25, 0.2259, 0.25, 0.2259, 0.2408, 0.2277, 0.2329, 0.2671, 0.2277, 0.2592, 0.2277, 0.2592, 0.2329, 0.2671, 0.2592, 0.2277, 0.2671, 0.2329, 0.2671, 0.2329, 0.2592, 0.2277, 0.2259, 0.25, 0.2277, 0.2408, 0.2277, 0.2408, 0.2259, 0.25, 0.2723, 0.2408, 0.2741, 0.25, 0.2741, 0.25, 0.2723, 0.2408, 0.2671, 0.2671, 0.2592, 0.2723, 0.2671, 0.2671, 0.2329, 0.2671, 0.2277, 0.2592, 0.2277, 0.2592, 0.2329, 0.2671, 0.2592, 0.2277, 0.2671, 0.2329, 0.2671, 0.2329, 0.2592, 0.2277, 0.2259, 0.25, 0.2277, 0.2408, 0.2277, 0.2408, 0.2259, 0.25, 0.2723, 0.2408, 0.2741, 0.25, 0.2741, 0.25, 0.2723, 0.2408, 0.2329, 0.2329, 0.2408, 0.2277, 0.2408, 0.2277, 0.2329, 0.2329, 0.2723, 0.2592, 0.2671, 0.2671, 0.2671, 0.2671, 0.2723, 0.2592, 0.25, 0.2259, 0.2592, 0.2277, 0.2592, 0.2277, 0.25, 0.2259, 0.2741, 0.25, 0.2723, 0.2592, 0.2723, 0.2592, 0.2741, 0.25, 0.2408, 0.2723, 0.2329, 0.2671, 0.2329, 0.2671, 0.2408, 0.2723, 0.2671, 0.2329, 0.2723, 0.2408, 0.2723, 0.2408, 0.2671, 0.2329, 0.2671, 0.2671, 0.2592, 0.2723, 0.2592, 0.2723, 0.2671, 0.2671, 0.2277, 0.2592, 0.2259, 0.25, 0.2259, 0.25, 0.2277, 0.2592, 0.25, 0.2741, 0.2408, 0.2723, 0.2408, 0.2723, 0.25, 0.2741, 0.2277, 0.2408, 0.2329, 0.2329, 0.2329, 0.2329, 0.2277, 0.2408, 0.2592, 0.2723, 0.25, 0.2741, 0.25, 0.2741, 0.2592, 0.2723, 0.2277, 0.2592, 0.2259, 0.25, 0.2277, 0.2592, 0.25, 0.2741, 0.2408, 0.2723, 0.25, 0.2741, 0.2277, 0.2408, 0.2329, 0.2329, 0.2277, 0.2408, 0.2592, 0.2723, 0.25, 0.2741, 0.2592, 0.2723, 0.2408, 0.2277, 0.25, 0.2259, 0.2408, 0.2277, 0.2329, 0.2671, 0.2277, 0.2592, 0.2329, 0.2671, 0.2592, 0.2277, 0.2671, 0.2329, 0.2592, 0.2277, 0.2259, 0.25, 0.2277, 0.2408, 0.2259, 0.25, 0.2723, 0.2408, 0.2741, 0.25, 0.2723, 0.2408, 0.2329, 0.2329, 0.2408, 0.2277, 0.2329, 0.2329, 0.2723, 0.2592, 0.2671, 0.2671, 0.2723, 0.2592, 0.25, 0.2259, 0.2592, 0.2277, 0.25, 0.2259, 0.2741, 0.25, 0.2723, 0.2592, 0.2741, 0.25, 0.2408, 0.2723, 0.2329, 0.2671, 0.2408, 0.2723, 0.2671, 0.2329, 0.2723, 0.2408, 0.2671, 0.2329, 0.2746, 0.2254, 0.2821, 0.2367, 0.2723, 0.2408, 0.2671, 0.2329, 0.2821, 0.2367, 0.2848, 0.25, 0.2741, 0.25, 0.2723, 0.2408, 0.2848, 0.25, 0.2821, 0.2633, 0.2723, 0.2592, 0.2741, 0.25, 0.2821, 0.2633, 0.2746, 0.2746, 0.2671, 0.2671, 0.2723, 0.2592, 0.2746, 0.2746, 0.2633, 0.2821, 0.2592, 0.2723, 0.2671, 0.2671, 0.2633, 0.2821, 0.25, 0.2848, 0.25, 0.2741, 0.2592, 0.2723, 0.25, 0.2848, 0.2367, 0.2821, 0.2408, 0.2723, 0.25, 0.2741, 0.2367, 0.2821, 0.2254, 0.2746, 0.2329, 0.2671, 0.2408, 0.2723, 0.2254, 0.2746, 0.2179, 0.2633, 0.2277, 0.2592, 0.2329, 0.2671, 0.2179, 0.2633, 0.2152, 0.25, 0.2259, 0.25, 0.2277, 0.2592, 0.2152, 0.25, 0.2179, 0.2367, 0.2277, 0.2408, 0.2259, 0.25, 0.2179, 0.2367, 0.2254, 0.2254, 0.2329, 0.2329, 0.2277, 0.2408, 0.2254, 0.2254, 0.2367, 0.2179, 0.2408, 0.2277, 0.2329, 0.2329, 0.2367, 0.2179, 0.25, 0.2152, 0.25, 0.2259, 0.2408, 0.2277, 0.25, 0.2152, 0.2633, 0.2179, 0.2592, 0.2277, 0.25, 0.2259, 0.2633, 0.2179, 0.2746, 0.2254, 0.2671, 0.2329, 0.2592, 0.2277, 0.7432, 0.75, 0.3193, 0.75, 0.0625, 0.75, 1.0, 0.75, 0.3193, 0.75, 0.2229, 0.75, 0.125, 0.75, 0.0625, 0.75, 0.2229, 0.75, 0.2502, 0.75, 0.1875, 0.75, 0.125, 0.75, 0.2502, 0.75, 0.2945, 0.75, 0.25, 0.75, 0.1875, 0.75, 0.2945, 0.75, 0.3443, 0.75, 0.3125, 0.75, 0.25, 0.75, 0.3443, 0.75, 0.3965, 0.75, 0.375, 0.75, 0.3125, 0.75, 0.3965, 0.75, 0.45, 0.75, 0.4375, 0.75, 0.375, 0.75, 0.45, 0.75, 0.5041, 0.75, 0.5, 0.75, 0.4375, 0.75, 0.5041, 0.75, 0.5584, 0.75, 0.5625, 0.75, 0.5, 0.75, 0.5584, 0.75, 0.6125, 0.75, 0.625, 0.75, 0.5625, 0.75, 0.6125, 0.75, 0.666, 0.75, 0.6875, 0.75, 0.625, 0.75, 0.666, 0.75, 0.7182, 0.75, 0.75, 0.75, 0.6875, 0.75, 0.7182, 0.75, 0.768, 0.75, 0.8125, 0.75, 0.75, 0.75, 0.768, 0.75, 0.8123, 0.75, 0.875, 0.75, 0.8125, 0.75, 0.8123, 0.75, 0.8396, 0.75, 0.9375, 0.75, 0.875, 0.75, 0.8396, 0.75, 0.7432, 0.75, 1.0, 0.75, 0.9375, 0.75])
me_cylinder.materials.append(mat_material_001)
me_cylinder.materials.append(mat_metal_black)
me_cylinder.materials.append(mat_bone)
me_cylinder.use_remesh_fix_poles = True
me_cylinder.use_remesh_preserve_attributes = False
me_cylinder.update()
me_cylinder_001 = bpy.data.meshes.new('Cylinder.001')
me_cylinder_001.from_pydata([(6.263e-09, 0.594, -1.0), (6.263e-09, 0.594, 1.0), (0.297, 0.5144, -1.0), (0.297, 0.5144, 1.0), (0.5144, 0.297, -1.0), (0.5144, 0.297, 1.0), (0.594, -1.866e-08, -1.0), (0.594, -1.866e-08, 1.0), (0.5144, -0.297, -1.0), (0.5144, -0.297, 1.0), (0.297, -0.5144, -1.0), (0.297, -0.5144, 1.0), (-6.863e-08, -0.594, -1.0), (-6.863e-08, -0.594, 1.0), (-0.297, -0.5144, -1.0), (-0.297, -0.5144, 1.0), (-0.5144, -0.297, -1.0), (-0.5144, -0.297, 1.0), (-0.594, 1.192e-08, -1.0), (-0.594, 1.192e-08, 1.0), (-0.5144, 0.297, -1.0), (-0.5144, 0.297, 1.0), (-0.297, 0.5144, -1.0), (-0.297, 0.5144, 1.0), (0.0, 1.0, -1.0), (0.5, 0.866, -1.0), (0.5, 0.866, 1.0), (0.0, 1.0, 1.0), (0.866, 0.5, -1.0), (0.866, 0.5, 1.0), (1.0, -4.371e-08, -1.0), (1.0, -4.371e-08, 1.0), (0.866, -0.5, -1.0), (0.866, -0.5, 1.0), (0.5, -0.866, -1.0), (0.5, -0.866, 1.0), (-8.742e-08, -1.0, -1.0), (-8.742e-08, -1.0, 1.0), (-0.5, -0.866, -1.0), (-0.5, -0.866, 1.0), (-0.866, -0.5, -1.0), (-0.866, -0.5, 1.0), (-1.0, 1.192e-08, -1.0), (-1.0, 1.192e-08, 1.0), (-0.866, 0.5, -1.0), (-0.866, 0.5, 1.0), (-0.5, 0.866, -1.0), (-0.5, 0.866, 1.0)], [], [(24, 27, 26, 25), (25, 26, 29, 28), (28, 29, 31, 30), (30, 31, 33, 32), (32, 33, 35, 34), (34, 35, 37, 36), (36, 37, 39, 38), (38, 39, 41, 40), (40, 41, 43, 42), (42, 43, 45, 44), (14, 16, 17, 15), (44, 45, 47, 46), (46, 47, 27, 24), (12, 14, 15, 13), (2, 0, 24, 25), (1, 3, 26, 27), (4, 2, 25, 28), (3, 5, 29, 26), (6, 4, 28, 30), (5, 7, 31, 29), (8, 6, 30, 32), (7, 9, 33, 31), (10, 8, 32, 34), (9, 11, 35, 33), (12, 10, 34, 36), (11, 13, 37, 35), (14, 12, 36, 38), (13, 15, 39, 37), (16, 14, 38, 40), (15, 17, 41, 39), (18, 16, 40, 42), (17, 19, 43, 41), (20, 18, 42, 44), (19, 21, 45, 43), (22, 20, 44, 46), (21, 23, 47, 45), (0, 22, 46, 24), (23, 1, 27, 47), (16, 18, 19, 17), (18, 20, 21, 19), (20, 22, 23, 21), (22, 0, 1, 23), (0, 2, 3, 1), (2, 4, 5, 3), (4, 6, 7, 5), (6, 8, 9, 7), (8, 10, 11, 9), (10, 12, 13, 11)])
_uv = me_cylinder_001.uv_layers.new(name='UVMap')
_uv.uv.foreach_set('vector', [1.0, 0.5, 1.0, 1.0, 0.9167, 1.0, 0.9167, 0.5, 0.9167, 0.5, 0.9167, 1.0, 0.8333, 1.0, 0.8333, 0.5, 0.8333, 0.5, 0.8333, 1.0, 0.75, 1.0, 0.75, 0.5, 0.75, 0.5, 0.75, 1.0, 0.6667, 1.0, 0.6667, 0.5, 0.6667, 0.5, 0.6667, 1.0, 0.5833, 1.0, 0.5833, 0.5, 0.5833, 0.5, 0.5833, 1.0, 0.5, 1.0, 0.5, 0.5, 0.5, 0.5, 0.5, 1.0, 0.4167, 1.0, 0.4167, 0.5, 0.4167, 0.5, 0.4167, 1.0, 0.3333, 1.0, 0.3333, 0.5, 0.3333, 0.5, 0.3333, 1.0, 0.25, 1.0, 0.25, 0.5, 0.25, 0.5, 0.25, 1.0, 0.1667, 1.0, 0.1667, 0.5, 0.6787, 0.1265, 0.6265, 0.1787, 0.1265, 0.1787, 0.1787, 0.1265, 0.1667, 0.5, 0.1667, 1.0, 0.08333, 1.0, 0.08333, 0.5, 0.08333, 0.5, 0.08333, 1.0, 7.451e-08, 1.0, 7.451e-08, 0.5, 0.75, 0.1074, 0.6787, 0.1265, 0.1787, 0.1265, 0.25, 0.1074, 0.8213, 0.3735, 0.75, 0.3926, 0.75, 0.49, 0.87, 0.4578, 0.25, 0.3926, 0.3213, 0.3735, 0.37, 0.4578, 0.25, 0.49, 0.8735, 0.3213, 0.8213, 0.3735, 0.87, 0.4578, 0.9578, 0.37, 0.3213, 0.3735, 0.3735, 0.3213, 0.4578, 0.37, 0.37, 0.4578, 0.8926, 0.25, 0.8735, 0.3213, 0.9578, 0.37, 0.99, 0.25, 0.3735, 0.3213, 0.3926, 0.25, 0.49, 0.25, 0.4578, 0.37, 0.8735, 0.1787, 0.8926, 0.25, 0.99, 0.25, 0.9578, 0.13, 0.3926, 0.25, 0.3735, 0.1787, 0.4578, 0.13, 0.49, 0.25, 0.8213, 0.1265, 0.8735, 0.1787, 0.9578, 0.13, 0.87, 0.04215, 0.3735, 0.1787, 0.3213, 0.1265, 0.37, 0.04215, 0.4578, 0.13, 0.75, 0.1074, 0.8213, 0.1265, 0.87, 0.04215, 0.75, 0.01, 0.3213, 0.1265, 0.25, 0.1074, 0.25, 0.01, 0.37, 0.04215, 0.6787, 0.1265, 0.75, 0.1074, 0.75, 0.01, 0.63, 0.04215, 0.25, 0.1074, 0.1787, 0.1265, 0.13, 0.04215, 0.25, 0.01, 0.6265, 0.1787, 0.6787, 0.1265, 0.63, 0.04215, 0.5422, 0.13, 0.1787, 0.1265, 0.1265, 0.1787, 0.04215, 0.13, 0.13, 0.04215, 0.6074, 0.25, 0.6265, 0.1787, 0.5422, 0.13, 0.51, 0.25, 0.1265, 0.1787, 0.1074, 0.25, 0.01, 0.25, 0.04215, 0.13, 0.6265, 0.3213, 0.6074, 0.25, 0.51, 0.25, 0.5422, 0.37, 0.1074, 0.25, 0.1265, 0.3213, 0.04215, 0.37, 0.01, 0.25, 0.6787, 0.3735, 0.6265, 0.3213, 0.5422, 0.37, 0.63, 0.4578, 0.1265, 0.3213, 0.1787, 0.3735, 0.13, 0.4578, 0.04215, 0.37, 0.75, 0.3926, 0.6787, 0.3735, 0.63, 0.4578, 0.75, 0.49, 0.1787, 0.3735, 0.25, 0.3926, 0.25, 0.49, 0.13, 0.4578, 0.6265, 0.1787, 0.6074, 0.25, 0.1074, 0.25, 0.1265, 0.1787, 0.6074, 0.25, 0.6265, 0.3213, 0.1265, 0.3213, 0.1074, 0.25, 0.6265, 0.3213, 0.6787, 0.3735, 0.1787, 0.3735, 0.1265, 0.3213, 0.6787, 0.3735, 0.75, 0.3926, 0.25, 0.3926, 0.1787, 0.3735, 0.75, 0.3926, 0.8213, 0.3735, 0.3213, 0.3735, 0.25, 0.3926, 0.8213, 0.3735, 0.8735, 0.3213, 0.3735, 0.3213, 0.3213, 0.3735, 0.8735, 0.3213, 0.8926, 0.25, 0.3926, 0.25, 0.3735, 0.3213, 0.8926, 0.25, 0.8735, 0.1787, 0.3735, 0.1787, 0.3926, 0.25, 0.8735, 0.1787, 0.8213, 0.1265, 0.3213, 0.1265, 0.3735, 0.1787, 0.8213, 0.1265, 0.75, 0.1074, 0.25, 0.1074, 0.3213, 0.1265])
me_cylinder_001.materials.append(mat_metal_black)
me_cylinder_001.use_remesh_fix_poles = True
me_cylinder_001.use_remesh_preserve_attributes = False
me_cylinder_001.update()
me_cylinder_002 = bpy.data.meshes.new('Cylinder.002')
me_cylinder_002.from_pydata([(4.456e-09, 1.196, -1.102), (-0.5788, -9.934e-09, 1.0), (0.5981, 1.036, -1.102), (1.036, 0.5981, -1.102), (1.196, -5.099e-08, -1.102), (1.036, -0.5981, -1.102), (0.5981, -1.036, -1.102), (-1.001e-07, -1.196, -1.102), (-0.5981, -1.036, -1.102), (-1.036, -0.5981, -1.102), (-1.196, 1.556e-08, -1.102), (-1.036, 0.5981, -1.102), (-0.5981, 1.036, -1.102), (0.0, 1.0, -0.5), (0.0, 1.0, 0.0), (-3.463e-08, 0.7095, 0.5), (0.3548, 0.6145, 0.5), (0.5, 0.866, 0.0), (0.5, 0.866, -0.5), (0.6145, 0.3548, 0.5), (0.866, 0.5, 0.0), (0.866, 0.5, -0.5), (0.7095, -3.05e-08, 0.5), (1.0, -4.371e-08, 0.0), (1.0, -4.371e-08, -0.5), (0.6145, -0.3548, 0.5), (0.866, -0.5, 0.0), (0.866, -0.5, -0.5), (0.3548, -0.6145, 0.5), (0.5, -0.866, 0.0), (0.5, -0.866, -0.5), (-9.666e-08, -0.7095, 0.5), (-8.742e-08, -1.0, 0.0), (-8.742e-08, -1.0, -0.5), (-0.3548, -0.6145, 0.5), (-0.5, -0.866, 0.0), (-0.5, -0.866, -0.5), (-0.6145, -0.3548, 0.5), (-0.866, -0.5, 0.0), (-0.866, -0.5, -0.5), (-0.7095, 8.97e-09, 0.5), (-1.0, 1.192e-08, 0.0), (-1.0, 1.192e-08, -0.5), (-0.6145, 0.3548, 0.5), (-0.866, 0.5, 0.0), (-0.866, 0.5, -0.5), (-0.3548, 0.6145, 0.5), (-0.5, 0.866, 0.0), (-0.5, 0.866, -0.5)], [], [(15, 1, 16), (16, 1, 19), (19, 1, 22), (22, 1, 25), (25, 1, 28), (28, 1, 31), (31, 1, 34), (34, 1, 37), (37, 1, 40), (40, 1, 43), (43, 1, 46), (46, 1, 15), (0, 2, 3, 4, 5, 6, 7, 8, 9, 10, 11, 12), (12, 48, 13, 0), (48, 47, 14, 13), (47, 46, 15, 14), (11, 45, 48, 12), (45, 44, 47, 48), (44, 43, 46, 47), (10, 42, 45, 11), (42, 41, 44, 45), (41, 40, 43, 44), (9, 39, 42, 10), (39, 38, 41, 42), (38, 37, 40, 41), (8, 36, 39, 9), (36, 35, 38, 39), (35, 34, 37, 38), (7, 33, 36, 8), (33, 32, 35, 36), (32, 31, 34, 35), (6, 30, 33, 7), (30, 29, 32, 33), (29, 28, 31, 32), (5, 27, 30, 6), (27, 26, 29, 30), (26, 25, 28, 29), (4, 24, 27, 5), (24, 23, 26, 27), (23, 22, 25, 26), (3, 21, 24, 4), (21, 20, 23, 24), (20, 19, 22, 23), (2, 18, 21, 3), (18, 17, 20, 21), (17, 16, 19, 20), (0, 13, 18, 2), (13, 14, 17, 18), (14, 15, 16, 17)])
_uv = me_cylinder_002.uv_layers.new(name='UVMap')
_uv.uv.foreach_set('vector', [1.0, 0.875, 0.9167, 1.0, 0.9167, 0.875, 0.9167, 0.875, 0.8333, 1.0, 0.8333, 0.875, 0.8333, 0.875, 0.75, 1.0, 0.75, 0.875, 0.75, 0.875, 0.6667, 1.0, 0.6667, 0.875, 0.6667, 0.875, 0.5833, 1.0, 0.5833, 0.875, 0.5833, 0.875, 0.5, 1.0, 0.5, 0.875, 0.5, 0.875, 0.4167, 1.0, 0.4167, 0.875, 0.4167, 0.875, 0.3333, 1.0, 0.3333, 0.875, 0.3333, 0.875, 0.25, 1.0, 0.25, 0.875, 0.25, 0.875, 0.1667, 1.0, 0.1667, 0.875, 0.1667, 0.875, 0.08333, 1.0, 0.08333, 0.875, 0.08333, 0.875, 7.451e-08, 1.0, 7.451e-08, 0.875, 0.75, 0.49, 0.87, 0.4578, 0.9578, 0.37, 0.99, 0.25, 0.9578, 0.13, 0.87, 0.04215, 0.75, 0.01, 0.63, 0.04215, 0.5422, 0.13, 0.51, 0.25, 0.5422, 0.37, 0.63, 0.4578, 0.08333, 0.5, 0.08333, 0.625, 7.451e-08, 0.625, 7.451e-08, 0.5, 0.08333, 0.625, 0.08333, 0.75, 7.451e-08, 0.75, 7.451e-08, 0.625, 0.08333, 0.75, 0.08333, 0.875, 7.451e-08, 0.875, 7.451e-08, 0.75, 0.1667, 0.5, 0.1667, 0.625, 0.08333, 0.625, 0.08333, 0.5, 0.1667, 0.625, 0.1667, 0.75, 0.08333, 0.75, 0.08333, 0.625, 0.1667, 0.75, 0.1667, 0.875, 0.08333, 0.875, 0.08333, 0.75, 0.25, 0.5, 0.25, 0.625, 0.1667, 0.625, 0.1667, 0.5, 0.25, 0.625, 0.25, 0.75, 0.1667, 0.75, 0.1667, 0.625, 0.25, 0.75, 0.25, 0.875, 0.1667, 0.875, 0.1667, 0.75, 0.3333, 0.5, 0.3333, 0.625, 0.25, 0.625, 0.25, 0.5, 0.3333, 0.625, 0.3333, 0.75, 0.25, 0.75, 0.25, 0.625, 0.3333, 0.75, 0.3333, 0.875, 0.25, 0.875, 0.25, 0.75, 0.4167, 0.5, 0.4167, 0.625, 0.3333, 0.625, 0.3333, 0.5, 0.4167, 0.625, 0.4167, 0.75, 0.3333, 0.75, 0.3333, 0.625, 0.4167, 0.75, 0.4167, 0.875, 0.3333, 0.875, 0.3333, 0.75, 0.5, 0.5, 0.5, 0.625, 0.4167, 0.625, 0.4167, 0.5, 0.5, 0.625, 0.5, 0.75, 0.4167, 0.75, 0.4167, 0.625, 0.5, 0.75, 0.5, 0.875, 0.4167, 0.875, 0.4167, 0.75, 0.5833, 0.5, 0.5833, 0.625, 0.5, 0.625, 0.5, 0.5, 0.5833, 0.625, 0.5833, 0.75, 0.5, 0.75, 0.5, 0.625, 0.5833, 0.75, 0.5833, 0.875, 0.5, 0.875, 0.5, 0.75, 0.6667, 0.5, 0.6667, 0.625, 0.5833, 0.625, 0.5833, 0.5, 0.6667, 0.625, 0.6667, 0.75, 0.5833, 0.75, 0.5833, 0.625, 0.6667, 0.75, 0.6667, 0.875, 0.5833, 0.875, 0.5833, 0.75, 0.75, 0.5, 0.75, 0.625, 0.6667, 0.625, 0.6667, 0.5, 0.75, 0.625, 0.75, 0.75, 0.6667, 0.75, 0.6667, 0.625, 0.75, 0.75, 0.75, 0.875, 0.6667, 0.875, 0.6667, 0.75, 0.8333, 0.5, 0.8333, 0.625, 0.75, 0.625, 0.75, 0.5, 0.8333, 0.625, 0.8333, 0.75, 0.75, 0.75, 0.75, 0.625, 0.8333, 0.75, 0.8333, 0.875, 0.75, 0.875, 0.75, 0.75, 0.9167, 0.5, 0.9167, 0.625, 0.8333, 0.625, 0.8333, 0.5, 0.9167, 0.625, 0.9167, 0.75, 0.8333, 0.75, 0.8333, 0.625, 0.9167, 0.75, 0.9167, 0.875, 0.8333, 0.875, 0.8333, 0.75, 1.0, 0.5, 1.0, 0.625, 0.9167, 0.625, 0.9167, 0.5, 1.0, 0.625, 1.0, 0.75, 0.9167, 0.75, 0.9167, 0.625, 1.0, 0.75, 1.0, 0.875, 0.9167, 0.875, 0.9167, 0.75])
me_cylinder_002.materials.append(mat_bone)
me_cylinder_002.use_remesh_fix_poles = True
me_cylinder_002.use_remesh_preserve_attributes = False
me_cylinder_002.update()
me_cube_001 = bpy.data.meshes.new('Cube.001')
me_cube_001.from_pydata([(0.514, 0.7917, -0.7926), (0.514, 1.015, -0.6185), (0.514, 0.7917, 0.7926), (0.514, 1.015, 0.6185), (0.514, -0.7917, -0.7926), (0.514, -1.015, -0.6185), (0.514, -0.7917, 0.7926), (0.514, -1.015, 0.6185), (-0.9826, -0.6866, -0.8011), (-0.8078, -0.7427, -0.9519), (-0.9906, -0.8074, -0.6812), (-0.8078, -0.9519, -0.7427), (-1.081, -0.8074, 0.6812), (-0.8078, -0.9519, 0.7427), (-1.089, -0.6866, 0.8011), (-0.8078, -0.7427, 0.9519), (-0.9906, 0.8074, -0.6812), (-0.8078, 0.9519, -0.7427), (-0.9826, 0.6866, -0.8011), (-0.8078, 0.7427, -0.9519), (-1.089, 0.6866, 0.8011), (-0.8078, 0.7427, 0.9519), (-1.081, 0.8074, 0.6812), (-0.8078, 0.9519, 0.7427), (1.073, -0.8074, -0.6866), (0.8957, -0.8199, -0.6397), (1.073, -0.6866, -0.8074), (0.8957, -0.6397, -0.8199), (1.073, -0.6866, 0.8074), (0.8957, -0.6397, 0.8199), (1.073, -0.8074, 0.6866), (0.8957, -0.8199, 0.6397), (1.073, 0.6866, -0.8074), (0.8957, 0.6397, -0.8199), (1.073, 0.8074, -0.6866), (0.8957, 0.8199, -0.6397), (1.073, 0.8074, 0.6866), (0.8957, 0.8199, 0.6397), (1.073, 0.6866, 0.8074), (0.8957, 0.6397, 0.8199), (-0.4825, -0.8169, -0.8179), (-0.4825, -1.047, -0.6382), (-0.4825, 0.8169, -0.8179), (-0.4825, -1.047, 0.6382), (-0.4825, -0.8169, 0.8179), (-0.4825, 0.8169, 0.8179), (-0.4825, 1.047, -0.6382), (-0.4825, 1.047, 0.6382)], [], [(44, 15, 13, 43), (25, 31, 7, 5), (42, 19, 17, 46), (42, 0, 4, 40), (2, 39, 37, 3), (46, 47, 3, 1), (32, 34, 36, 38, 28, 30, 24, 26), (45, 21, 15, 44), (29, 6, 7, 31), (41, 43, 13, 11), (39, 2, 6, 29), (8, 10, 12, 14, 20, 22, 16, 18), (4, 27, 25, 5), (1, 3, 37, 35), (45, 2, 3, 47), (33, 0, 1, 35), (0, 33, 27, 4), (34, 32, 33, 35), (18, 16, 17, 19), (22, 20, 21, 23), (38, 36, 37, 39), (10, 8, 9, 11), (26, 24, 25, 27), (30, 28, 29, 31), (14, 12, 13, 15), (8, 18, 19, 9), (32, 26, 27, 33), (11, 13, 12, 10), (15, 21, 20, 14), (23, 17, 16, 22), (24, 30, 31, 25), (28, 38, 39, 29), (36, 34, 35, 37), (40, 4, 5, 41), (9, 40, 41, 11), (21, 45, 47, 23), (5, 7, 43, 41), (2, 45, 44, 6), (17, 23, 47, 46), (19, 42, 40, 9), (0, 42, 46, 1), (6, 44, 43, 7)])
_uv = me_cube_001.uv_layers.new(name='UVMap')
_uv.uv.foreach_set('vector', [0.625, 0.9383, 0.625, 0.98, 0.5975, 0.98, 0.5975, 0.9383, 0.4025, 0.7696, 0.5975, 0.7696, 0.5975, 0.8141, 0.4025, 0.8141, 0.1867, 0.5275, 0.145, 0.5275, 0.145, 0.5, 0.1867, 0.5, 0.1867, 0.5275, 0.3109, 0.5275, 0.3109, 0.7225, 0.1867, 0.7225, 0.625, 0.4359, 0.625, 0.4804, 0.5975, 0.4804, 0.5975, 0.4359, 0.4025, 0.3117, 0.5975, 0.3117, 0.5975, 0.4359, 0.4025, 0.4359, 0.3951, 0.5358, 0.4108, 0.5201, 0.5892, 0.5201, 0.6049, 0.5358, 0.6049, 0.7142, 0.5892, 0.7299, 0.4108, 0.7299, 0.3951, 0.7142, 0.8133, 0.5275, 0.855, 0.5275, 0.855, 0.7225, 0.8133, 0.7225, 0.625, 0.7696, 0.625, 0.8141, 0.5975, 0.8141, 0.5975, 0.7696, 0.4025, 0.9383, 0.5975, 0.9383, 0.5975, 0.98, 0.4025, 0.98, 0.6446, 0.5275, 0.6891, 0.5275, 0.6891, 0.7225, 0.6446, 0.7225, 0.3951, 0.03579, 0.4108, 0.02009, 0.5892, 0.02009, 0.6049, 0.03579, 0.6049, 0.2142, 0.5892, 0.2299, 0.4108, 0.2299, 0.3951, 0.2142, 0.3109, 0.7225, 0.3554, 0.7225, 0.3554, 0.75, 0.3109, 0.75, 0.4025, 0.4359, 0.5975, 0.4359, 0.5975, 0.4804, 0.4025, 0.4804, 0.625, 0.3117, 0.625, 0.4359, 0.5975, 0.4359, 0.5975, 0.3117, 0.3554, 0.5275, 0.3109, 0.5275, 0.3109, 0.5, 0.3554, 0.5, 0.3109, 0.5275, 0.3554, 0.5275, 0.3554, 0.7225, 0.3109, 0.7225, 0.4108, 0.5201, 0.3951, 0.5358, 0.3754, 0.5271, 0.4021, 0.5004, 0.3951, 0.2142, 0.4108, 0.2299, 0.4023, 0.2499, 0.3751, 0.2227, 0.5892, 0.2299, 0.6049, 0.2142, 0.6249, 0.2227, 0.5977, 0.2499, 0.6049, 0.5358, 0.5892, 0.5201, 0.5979, 0.5004, 0.6246, 0.5271, 0.4108, 0.02009, 0.3951, 0.03579, 0.3751, 0.02732, 0.4023, 0.0001447, 0.3951, 0.7142, 0.4108, 0.7299, 0.4021, 0.7496, 0.3754, 0.7229, 0.5892, 0.7299, 0.6049, 0.7142, 0.6246, 0.7229, 0.5979, 0.7496, 0.6049, 0.03579, 0.5892, 0.02009, 0.5977, 0.0001447, 0.6249, 0.02732, 0.3951, 0.03579, 0.3951, 0.2142, 0.375, 0.2215, 0.375, 0.02849, 0.3951, 0.5358, 0.3951, 0.7142, 0.3554, 0.7225, 0.3554, 0.5275, 0.4035, 0.0, 0.5965, 0.0, 0.5892, 0.02009, 0.4108, 0.02009, 0.625, 0.02849, 0.625, 0.2215, 0.6049, 0.2142, 0.6049, 0.03579, 0.5975, 0.27, 0.4025, 0.27, 0.4108, 0.2299, 0.5892, 0.2299, 0.4108, 0.7299, 0.5892, 0.7299, 0.5975, 0.7696, 0.4025, 0.7696, 0.6049, 0.7142, 0.6049, 0.5358, 0.6446, 0.5275, 0.6446, 0.7225, 0.5892, 0.5201, 0.4108, 0.5201, 0.4025, 0.4804, 0.5975, 0.4804, 0.1867, 0.7225, 0.3109, 0.7225, 0.3109, 0.75, 0.1867, 0.75, 0.145, 0.7225, 0.1867, 0.7225, 0.1867, 0.75, 0.145, 0.75, 0.625, 0.27, 0.625, 0.3117, 0.5975, 0.3117, 0.5975, 0.27, 0.4025, 0.8141, 0.5975, 0.8141, 0.5975, 0.9383, 0.4025, 0.9383, 0.6891, 0.5275, 0.8133, 0.5275, 0.8133, 0.7225, 0.6891, 0.7225, 0.4025, 0.27, 0.5975, 0.27, 0.5975, 0.3117, 0.4025, 0.3117, 0.145, 0.5275, 0.1867, 0.5275, 0.1867, 0.7225, 0.145, 0.7225, 0.3109, 0.5275, 0.1867, 0.5275, 0.1867, 0.5, 0.3109, 0.5, 0.625, 0.8141, 0.625, 0.9383, 0.5975, 0.9383, 0.5975, 0.8141])
me_cube_001.materials.append(mat_metal_black)
me_cube_001.use_remesh_fix_poles = True
me_cube_001.use_remesh_preserve_attributes = False
me_cube_001.update()
me_plane = bpy.data.meshes.new('Plane')
me_plane.from_pydata([(0.0, -1.478, 1.262), (0.0, -1.561, 0.8004), (0.0, 1.582, 1.359), (0.0, 1.353, 0.9667), (0.0, -1.794, 0.4529), (0.0, 1.353, 0.6688), (0.3065, -2.607, -0.5793), (0.0, 2.261, 0.1769), (0.0, -3.005, -1.309), (0.0, 2.377, -1.212), (0.0, 3.849, 0.6633), (0.0, 0.562, 1.327), (0.0, -0.458, 1.295), (0.3065, -0.5897, 0.8559), (0.3065, 0.3818, 0.9113), (0.3065, -0.7144, 0.5441), (0.2478, 0.3195, 0.6064), (0.3065, -1.176, -0.5747), (0.3065, 0.2552, -0.57), (0.0, -1.408, -1.747), (0.0, 0.9962, -2.153), (0.0, -2.918, 0.7616), (0.0, -3.846, -0.4379), (0.0, -4.976, -2.381), (0.225, -3.226, -0.5086), (0.0, -3.99, -1.845), (0.0, -2.408, 0.512), (0.3065, -0.4489, 1.289), (0.3065, -1.235, 1.264), (0.3065, -1.287, 0.6895), (0.3065, 1.064, 1.045), (0.3065, 1.069, 1.337), (0.3065, -1.65, 0.1483), (0.3065, 1.064, 0.4965), (0.3065, 2.23, -0.1353), (0.3065, 0.9295, -1.848), (0.3065, 2.177, -0.9977), (0.3065, 0.5711, 1.322), (0.3065, 3.052, 0.1166), (0.3065, -3.041, -0.9987), (0.3065, -1.345, -1.465), (0.3065, -2.833, 0.3981), (0.3065, -3.605, -0.5999), (0.3065, -4.206, -1.633), (0.3065, -4.129, -1.591), (0.3065, -2.488, 0.2291), (-0.3065, -2.607, -0.5793), (-0.3065, -0.5897, 0.8559), (-0.3065, 0.3818, 0.9113), (-0.3065, -0.7144, 0.5441), (-0.2478, 0.3195, 0.6064), (-0.3065, -1.176, -0.5747), (-0.3065, 0.2552, -0.57), (-0.225, -3.226, -0.5086), (-0.3065, -0.4489, 1.289), (-0.3065, -1.235, 1.264), (-0.3065, -1.287, 0.6895), (-0.3065, 1.064, 1.045), (-0.3065, 1.069, 1.337), (-0.3065, -1.65, 0.1483), (-0.3065, 1.064, 0.4965), (-0.3065, 2.23, -0.1353), (-0.3065, 0.9295, -1.848), (-0.3065, 2.177, -0.9977), (-0.3065, 0.5711, 1.322), (-0.3065, 3.052, 0.1166), (-0.3065, -3.041, -0.9987), (-0.3065, -1.345, -1.465), (-0.3065, -2.833, 0.3981), (-0.3065, -3.605, -0.5999), (-0.3065, -4.206, -1.633), (-0.3065, -4.129, -1.591), (-0.3065, -2.488, 0.2291)], [], [(37, 14, 30, 31), (13, 29, 32, 15), (15, 32, 6, 17), (17, 6, 39, 40), (34, 36, 38), (34, 18, 35, 36), (18, 17, 40, 35), (33, 16, 18, 34), (16, 15, 17, 18), (30, 14, 16, 33), (14, 13, 15, 16), (28, 29, 13, 27), (27, 13, 14, 37), (44, 24, 42, 43), (24, 45, 41, 42), (6, 32, 45, 24), (39, 6, 24, 44), (28, 27, 12, 0), (29, 28, 0, 1), (31, 30, 3, 2), (32, 29, 1, 4), (30, 33, 5, 3), (33, 34, 7, 5), (36, 35, 20, 9), (27, 37, 11, 12), (37, 31, 2, 11), (34, 38, 10, 7), (38, 36, 9, 10), (40, 39, 8, 19), (35, 40, 19, 20), (42, 41, 21, 22), (43, 42, 22, 23), (39, 44, 25, 8), (41, 45, 26, 21), (44, 43, 23, 25), (45, 32, 4, 26), (64, 58, 57, 48), (47, 49, 59, 56), (49, 51, 46, 59), (51, 67, 66, 46), (61, 65, 63), (61, 63, 62, 52), (52, 62, 67, 51), (60, 61, 52, 50), (50, 52, 51, 49), (57, 60, 50, 48), (48, 50, 49, 47), (55, 54, 47, 56), (54, 64, 48, 47), (71, 70, 69, 53), (53, 69, 68, 72), (46, 53, 72, 59), (66, 71, 53, 46), (55, 0, 12, 54), (56, 1, 0, 55), (58, 2, 3, 57), (59, 4, 1, 56), (57, 3, 5, 60), (60, 5, 7, 61), (63, 9, 20, 62), (54, 12, 11, 64), (64, 11, 2, 58), (61, 7, 10, 65), (65, 10, 9, 63), (67, 19, 8, 66), (62, 20, 19, 67), (69, 22, 21, 68), (70, 23, 22, 69), (66, 8, 25, 71), (68, 21, 26, 72), (71, 25, 23, 70), (72, 26, 4, 59)])
_uv = me_plane.uv_layers.new(name='UVMap')
_uv.uv.foreach_set('vector', [0.7129, 0.7134, 1.0, 0.6667, 1.0, 0.8985, 0.7373, 0.8841, 1.0, 0.3333, 1.0, 0.1187, 1.0, 0.0, 1.0, 0.3333, 1.0, 0.3333, 1.0, 0.0, 1.0, 0.0, 1.0, 0.3333, 1.0, 0.3333, 1.0, 0.0, 1.0, 0.0, 1.0, 0.3344, 1.0, 1.0, 1.0, 1.0, 1.0, 1.0, 1.0, 0.99, 1.0, 0.6667, 1.0, 0.6792, 1.0, 1.0, 1.0, 0.6667, 1.0, 0.3333, 1.0, 0.3344, 1.0, 0.6792, 1.0, 0.8824, 1.0, 0.6667, 1.0, 0.6667, 1.0, 1.0, 1.0, 0.6667, 1.0, 0.3333, 1.0, 0.3333, 1.0, 0.6667, 1.0, 0.8985, 1.0, 0.6667, 1.0, 0.6667, 1.0, 0.8824, 1.0, 0.6667, 1.0, 0.3333, 1.0, 0.3333, 1.0, 0.6667, 0.6415, 0.1002, 1.0, 0.1187, 1.0, 0.3333, 0.6702, 0.3663, 0.6702, 0.3663, 1.0, 0.3333, 1.0, 0.6667, 0.7129, 0.7134, 1.0, 0.0, 1.0, 0.0, 1.0, 0.0, 1.0, 0.0, 1.0, 0.0, 1.0, 0.0, 1.0, 0.0, 1.0, 0.0, 1.0, 0.0, 1.0, 0.0, 1.0, 0.0, 1.0, 0.0, 1.0, 0.0, 1.0, 0.0, 1.0, 0.0, 1.0, 0.0, 0.6415, 0.1002, 0.6702, 0.3663, 0.0, 0.3333, 0.0, 0.0, 1.0, 0.1187, 0.6415, 0.1002, 0.0, 0.0, 1.0, 0.0, 0.7373, 0.8841, 1.0, 0.8985, 1.0, 1.0, 0.0, 1.0, 1.0, 0.0, 1.0, 0.1187, 1.0, 0.0, 1.0, 0.0, 1.0, 0.8985, 1.0, 0.8824, 1.0, 1.0, 1.0, 1.0, 1.0, 0.8824, 1.0, 1.0, 1.0, 1.0, 1.0, 1.0, 1.0, 1.0, 1.0, 0.6792, 1.0, 0.6667, 1.0, 1.0, 0.6702, 0.3663, 0.7129, 0.7134, 0.0, 0.6667, 0.0, 0.3333, 0.7129, 0.7134, 0.7373, 0.8841, 0.0, 1.0, 0.0, 0.6667, 1.0, 1.0, 1.0, 1.0, 1.0, 1.0, 1.0, 1.0, 1.0, 1.0, 1.0, 1.0, 1.0, 1.0, 1.0, 1.0, 1.0, 0.3344, 1.0, 0.0, 1.0, 0.0, 1.0, 0.3333, 1.0, 0.6792, 1.0, 0.3344, 1.0, 0.3333, 1.0, 0.6667, 1.0, 0.0, 1.0, 0.0, 1.0, 0.0, 1.0, 0.0, 1.0, 0.0, 1.0, 0.0, 1.0, 0.0, 1.0, 0.0, 1.0, 0.0, 1.0, 0.0, 1.0, 0.0, 1.0, 0.0, 1.0, 0.0, 1.0, 0.0, 1.0, 0.0, 1.0, 0.0, 1.0, 0.0, 1.0, 0.0, 1.0, 0.0, 1.0, 0.0, 1.0, 0.0, 1.0, 0.0, 1.0, 0.0, 1.0, 0.0, 0.7129, 0.7134, 0.7373, 0.8841, 1.0, 0.8985, 1.0, 0.6667, 1.0, 0.3333, 1.0, 0.3333, 1.0, 0.0, 1.0, 0.1187, 1.0, 0.3333, 1.0, 0.3333, 1.0, 0.0, 1.0, 0.0, 1.0, 0.3333, 1.0, 0.3344, 1.0, 0.0, 1.0, 0.0, 1.0, 1.0, 1.0, 1.0, 1.0, 1.0, 1.0, 0.99, 1.0, 1.0, 1.0, 0.6792, 1.0, 0.6667, 1.0, 0.6667, 1.0, 0.6792, 1.0, 0.3344, 1.0, 0.3333, 1.0, 0.8824, 1.0, 1.0, 1.0, 0.6667, 1.0, 0.6667, 1.0, 0.6667, 1.0, 0.6667, 1.0, 0.3333, 1.0, 0.3333, 1.0, 0.8985, 1.0, 0.8824, 1.0, 0.6667, 1.0, 0.6667, 1.0, 0.6667, 1.0, 0.6667, 1.0, 0.3333, 1.0, 0.3333, 0.6415, 0.1002, 0.6702, 0.3663, 1.0, 0.3333, 1.0, 0.1187, 0.6702, 0.3663, 0.7129, 0.7134, 1.0, 0.6667, 1.0, 0.3333, 1.0, 0.0, 1.0, 0.0, 1.0, 0.0, 1.0, 0.0, 1.0, 0.0, 1.0, 0.0, 1.0, 0.0, 1.0, 0.0, 1.0, 0.0, 1.0, 0.0, 1.0, 0.0, 1.0, 0.0, 1.0, 0.0, 1.0, 0.0, 1.0, 0.0, 1.0, 0.0, 0.6415, 0.1002, 0.0, 0.0, 0.0, 0.3333, 0.6702, 0.3663, 1.0, 0.1187, 1.0, 0.0, 0.0, 0.0, 0.6415, 0.1002, 0.7373, 0.8841, 0.0, 1.0, 1.0, 1.0, 1.0, 0.8985, 1.0, 0.0, 1.0, 0.0, 1.0, 0.0, 1.0, 0.1187, 1.0, 0.8985, 1.0, 1.0, 1.0, 1.0, 1.0, 0.8824, 1.0, 0.8824, 1.0, 1.0, 1.0, 1.0, 1.0, 1.0, 1.0, 1.0, 1.0, 1.0, 1.0, 0.6667, 1.0, 0.6792, 0.6702, 0.3663, 0.0, 0.3333, 0.0, 0.6667, 0.7129, 0.7134, 0.7129, 0.7134, 0.0, 0.6667, 0.0, 1.0, 0.7373, 0.8841, 1.0, 1.0, 1.0, 1.0, 1.0, 1.0, 1.0, 1.0, 1.0, 1.0, 1.0, 1.0, 1.0, 1.0, 1.0, 1.0, 1.0, 0.3344, 1.0, 0.3333, 1.0, 0.0, 1.0, 0.0, 1.0, 0.6792, 1.0, 0.6667, 1.0, 0.3333, 1.0, 0.3344, 1.0, 0.0, 1.0, 0.0, 1.0, 0.0, 1.0, 0.0, 1.0, 0.0, 1.0, 0.0, 1.0, 0.0, 1.0, 0.0, 1.0, 0.0, 1.0, 0.0, 1.0, 0.0, 1.0, 0.0, 1.0, 0.0, 1.0, 0.0, 1.0, 0.0, 1.0, 0.0, 1.0, 0.0, 1.0, 0.0, 1.0, 0.0, 1.0, 0.0, 1.0, 0.0, 1.0, 0.0, 1.0, 0.0, 1.0, 0.0])
me_plane.materials.append(mat_metal_black)
me_plane.use_remesh_fix_poles = True
me_plane.use_remesh_preserve_attributes = False
me_plane.update()
me_plane_001 = bpy.data.meshes.new('Plane.001')
me_plane_001.from_pydata([(0.0, -1.01, -0.7482), (0.0, -1.258, -1.137), (0.0, 1.625, -0.7993), (0.0, 1.53, -1.151), (0.0, -1.017, -0.456), (0.0, 1.998, -0.4998), (0.0, -1.17, 1.371), (0.0, 1.845, 1.305), (0.0, 3.057, -0.5436), (0.0, 2.626, 0.6984), (0.1379, 0.3118, -0.7356), (0.0, 0.1361, -1.144), (0.1379, 0.485, -0.455), (0.0, 0.5197, 1.787), (0.0, -1.441, 0.3185), (0.0, -2.054, 0.5084), (0.1379, -0.7923, -0.7448), (0.1379, -0.9363, -1.023), (0.1379, 0.1497, -1.029), (0.1379, 1.354, -1.035), (0.1379, 1.431, -0.6794), (0.1379, 1.866, -0.3292), (0.1379, -0.801, -0.3956), (0.1379, 0.5046, 1.542), (0.1379, -1.017, 1.167), (0.1379, 2.713, -0.3642), (0.1379, 2.388, 0.5726), (0.1379, 1.698, 1.108), (0.1379, -1.654, 0.5465), (0.1379, -1.248, 0.4209)], [], [(10, 18, 19, 20), (10, 20, 21, 12), (12, 21, 27, 23), (27, 21, 25, 26), (22, 12, 23, 24), (16, 10, 12, 22), (16, 17, 18, 10), (22, 24, 28, 29), (17, 16, 0, 1), (19, 18, 11, 3), (20, 19, 3, 2), (21, 20, 2, 5), (16, 22, 4, 0), (24, 23, 13, 6), (26, 25, 8, 9), (25, 21, 5, 8), (27, 26, 9, 7), (18, 17, 1, 11), (23, 27, 7, 13), (29, 28, 15, 14), (28, 24, 6, 15), (22, 29, 14, 4)])
_uv = me_plane_001.uv_layers.new(name='UVMap')
_uv.uv.foreach_set('vector', [0.0, 0.5, 0.6715, 0.4794, 0.6589, 0.9428, 0.0, 0.9159, 0.0, 0.5, 0.0, 0.9159, 0.0, 1.0, 0.0, 0.5, 0.0, 0.5, 0.0, 0.9871, 0.0, 0.9682, 0.0, 0.4976, 0.0, 0.9682, 0.0, 1.0, 0.0, 1.0, 0.0, 1.0, 0.0, 0.0, 0.0, 0.5, 0.0, 0.4976, 0.0, 0.0, 0.0, 0.05924, 0.0, 0.5, 0.0, 0.5, 0.0, 0.0, 0.0, 0.05924, 0.6822, 0.06202, 0.6715, 0.4794, 0.0, 0.5, 0.0, 0.0, 0.0, 0.0, 0.0, 0.0, 0.0, 0.0, 0.6822, 0.06202, 0.0, 0.05924, 0.0, 0.0, 1.0, 0.0, 0.6589, 0.9428, 0.6715, 0.4794, 1.0, 0.5, 1.0, 1.0, 0.0, 0.9159, 0.6589, 0.9428, 1.0, 1.0, 0.0, 1.0, 0.0, 1.0, 0.0, 0.9159, 0.0, 1.0, 0.0, 1.0, 0.0, 0.05924, 0.0, 0.0, 0.0, 0.0, 0.0, 0.0, 0.0, 0.0, 0.0, 0.4976, 0.0, 0.5, 0.0, 0.0, 0.0, 1.0, 0.0, 1.0, 0.0, 1.0, 0.0, 1.0, 0.0, 1.0, 0.0, 1.0, 0.0, 1.0, 0.0, 1.0, 0.0, 0.9682, 0.0, 1.0, 0.0, 1.0, 0.0, 1.0, 0.6715, 0.4794, 0.6822, 0.06202, 1.0, 0.0, 1.0, 0.5, 0.0, 0.4976, 0.0, 0.9682, 0.0, 1.0, 0.0, 0.5, 0.0, 0.0, 0.0, 0.0, 0.0, 0.0, 0.0, 0.0, 0.0, 0.0, 0.0, 0.0, 0.0, 0.0, 0.0, 0.0, 0.0, 0.0, 0.0, 0.0, 0.0, 0.0, 0.0, 0.0])
me_plane_001.materials.append(mat_metal_black)
me_plane_001.use_remesh_fix_poles = True
me_plane_001.use_remesh_preserve_attributes = False
me_plane_001.update()

# ---- objects
ob_x = bpy.data.objects.new('Топор(рукоять)', me_cylinder)
ob_cylinder_001 = bpy.data.objects.new('Cylinder.001', me_cylinder_001)
ob_cylinder_002 = bpy.data.objects.new('Cylinder.002', me_cylinder_002)
ob_cube = bpy.data.objects.new('Cube', me_cube_001)
ob_plane = bpy.data.objects.new('Plane', me_plane)
ob_plane_001 = bpy.data.objects.new('Plane.001', me_plane_001)

# ---- transforms, parenting, visibility, modifiers, constraints
ob_x.location = (0.0, 0.0, 1.372)
ob_cylinder_001.parent = ob_x
ob_cylinder_001.matrix_parent_inverse = Matrix(((1.0, -0.0, 0.0, -0.0), (-0.0, 1.0, -0.0, 0.0), (0.0, -0.0, 1.0, -1.372), (-0.0, 0.0, -0.0, 1.0)))
ob_cylinder_001.location = (0.0, 0.0, 0.6545)
ob_cylinder_001.rotation_euler = (-0.0, 1.695, -0.0)
ob_cylinder_001.scale = (0.7027, 0.7027, 1.0)
ob_cylinder_002.parent = ob_x
ob_cylinder_002.matrix_parent_inverse = Matrix(((1.0, -0.0, 0.0, -0.0), (-0.0, 1.0, -0.0, 0.0), (0.0, -0.0, 1.0, -1.372), (-0.0, 0.0, -0.0, 1.0)))
ob_cylinder_002.location = (0.6107, -7.373e-08, 0.5487)
ob_cylinder_002.rotation_euler = (-8.968e-09, 1.704, 8.968e-09)
ob_cylinder_002.scale = (0.5173, 0.5173, 1.758)
ob_cube.parent = ob_x
ob_cube.matrix_parent_inverse = Matrix(((1.0, -0.0, 0.0, -0.0), (-0.0, 1.0, -0.0, 0.0), (0.0, -0.0, 1.0, -1.372), (-0.0, 0.0, -0.0, 1.0)))
ob_cube.location = (0.3026, 0.0, 10.93)
ob_cube.rotation_euler = (0.0, -0.0, -3.142)
ob_cube.scale = (2.314, 0.6377, 1.069)
ob_plane.parent = ob_x
ob_plane.matrix_parent_inverse = Matrix(((1.0, -0.0, 0.0, -0.0), (-0.0, 1.0, -0.0, 0.0), (0.0, -0.0, 1.0, -1.372), (-0.0, 0.0, -0.0, 1.0)))
ob_plane.location = (2.44, -1.205e-06, 10.84)
ob_plane.rotation_euler = (1.571, -0.0, -1.571)
ob_plane.scale = (1.232, 1.0, 1.0)
ob_plane_001.parent = ob_x
ob_plane_001.matrix_parent_inverse = Matrix(((1.0, -0.0, 0.0, -0.0), (-0.0, 1.0, -0.0, 0.0), (0.0, -0.0, 1.0, -1.372), (-0.0, 0.0, -0.0, 1.0)))
ob_plane_001.location = (-2.439, -1.128e-06, 10.44)
ob_plane_001.rotation_euler = (1.571, -0.0, -1.571)
ob_plane_001.scale = (2.412, 1.139, 1.0)
_m = ob_plane_001.modifiers.new('Mirror', 'MIRROR')
_m.use_clip = True

# ---- collection membership
col_collection.objects.link(ob_x)
col_collection.objects.link(ob_cylinder_001)
col_collection.objects.link(ob_cylinder_002)
col_collection.objects.link(ob_cube)
col_collection.objects.link(ob_plane)
col_collection.objects.link(ob_plane_001)

# ---- scene / render settings (as saved in the file)
scene.frame_start = 1; scene.frame_end = 250; scene.frame_set(1)
scene.render.engine = 'BLENDER_EEVEE_NEXT'
scene.cycles.sampling_pattern = 'TABULATED_SOBOL'
scene.cycles.use_light_tree = False
scene.view_settings.view_transform = 'Filmic'
bpy.context.view_layer.update()

# ---- added for rendering (the .blend has no active camera and no usable light): camera, sun
cam_auto = bpy.data.cameras.new('AutoCamera')
cam_auto.lens = 50.0
cam_auto.sensor_width = 36.0
cam_auto.clip_end = 1000.0
ob_auto_camera = bpy.data.objects.new('AutoCamera', cam_auto)
scene.collection.objects.link(ob_auto_camera)
ob_auto_camera.location = (16.5499, -19.5027, 20.1993)
ob_auto_camera.rotation_euler = (1.09748, -7.21219e-08, 0.694738)
scene.camera = ob_auto_camera
light_auto_sun = bpy.data.lights.new('AutoSun', 'SUN')
light_auto_sun.energy = 3.0
light_auto_sun.angle = 0.0523599
ob_auto_sun = bpy.data.objects.new('AutoSun', light_auto_sun)
scene.collection.objects.link(ob_auto_sun)
ob_auto_sun.rotation_euler = (0.872665, 0.174533, 0.523599)
bpy.context.view_layer.update()
